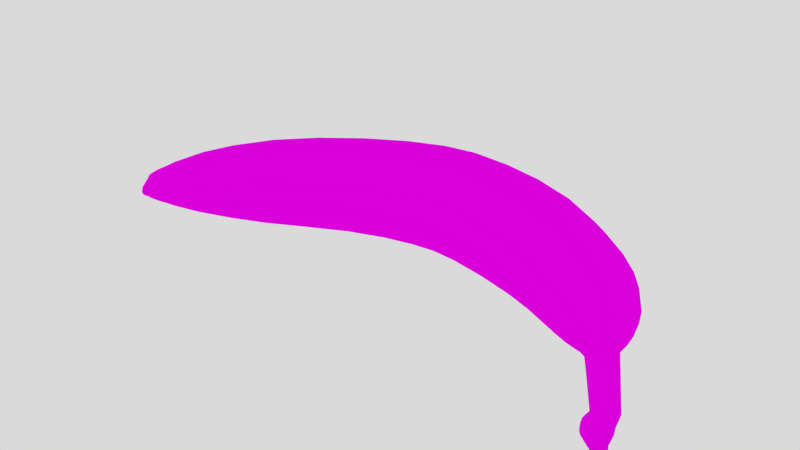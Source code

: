 # Source: Banana_MPI01.blend  (saved by Blender 2.79.0; exported with 4.5.12 LTS)
import bpy
from mathutils import Matrix  # noqa: F401  (used for matrix-valued properties, if any)

bpy.ops.wm.read_factory_settings(use_empty=True)
scene = bpy.context.scene
scene.name = 'Scene'

# ---- collections
col_collection_1 = bpy.data.collections.new('Collection 1'); scene.collection.children.link(col_collection_1)

# ---- images (referenced by path relative to the original .blend; pixels are not part of the script)
import os
ASSET_DIR = os.environ.get("B2B_ASSET_DIR", "")  # directory of the original .blend (textures are referenced by path, not embedded)
HERE = os.path.dirname(os.path.abspath(__file__))  # packed textures are extracted next to this script under _unpacked/

def load_image(name, relpath, width, height, colorspace="sRGB"):
    """Load a texture the original file referenced (path relative to the .blend, or extracted next to this script)."""
    p = next((c for c in (os.path.join(HERE, relpath), os.path.join(ASSET_DIR, relpath)) if relpath and os.path.exists(c)), "")
    if p:
        img = bpy.data.images.load(p, check_existing=True)
        img.name = name
    else:  # same state as the original file: an image datablock whose file is absent (Cycles renders it pink)
        img = bpy.data.images.new(name, width, height)
        img.source = "FILE"
        img.filepath = "//" + (relpath or name)
    img.colorspace_settings.name = colorspace
    return img
img_banana_texture = load_image('Banana_Texture', 'textures/Banana_Texture.tif', 1024, 1024, 'sRGB')

# ---- materials (node trees are filled in below, after node groups)
mat_banana = bpy.data.materials.new('Banana')
mat_banana.alpha_threshold = 0.0
mat_banana.diffuse_color = (0.9404, 0.8991, 0.1614, 1.0)
mat_banana.roughness = 0.5
mat_banana.specular_intensity = 0.02667
mat_banana.line_color = (0.0, 0.0, 0.0, 1.0)

# ---- material node trees
mat_banana.use_nodes = True; mat_banana.node_tree.nodes.clear()
_N = mat_banana.node_tree.nodes; _L = mat_banana.node_tree.links
n0 = _N.new('ShaderNodeOutputMaterial'); n0.name = 'Material Output'; n0.location = (300, 300)
n1 = _N.new('ShaderNodeBsdfDiffuse'); n1.name = 'Diffuse BSDF'; n1.location = (93, 309)
n2 = _N.new('ShaderNodeTexCoord'); n2.name = 'Texture Coordinate'; n2.location = (-291, 311)
n3 = _N.new('ShaderNodeTexImage'); n3.name = 'Image Texture'; n3.location = (-81, 376)
n3.width = 140
n3.image = img_banana_texture
_L.new(n1.outputs[0], n0.inputs[0])
_L.new(n3.outputs[0], n1.inputs[0])
_L.new(n2.outputs[2], n3.inputs[0])
n0.is_active_output = True

# ---- world
world_world = bpy.data.worlds.new('World'); scene.world = world_world
world_world.use_nodes = True; world_world.node_tree.nodes.clear()
_N = world_world.node_tree.nodes; _L = world_world.node_tree.links
n0 = _N.new('ShaderNodeOutputWorld'); n0.name = 'World Output'; n0.location = (300, 300)
n1 = _N.new('ShaderNodeBackground'); n1.name = 'Background'; n1.location = (10, 300)
n1.inputs[0].default_value = (0.7004, 0.7004, 0.7004, 1.0)
_L.new(n1.outputs[0], n0.inputs[0])
n0.is_active_output = True
world_world.color = (0.0, 0.0, 0.0)
world_world.use_sun_shadow = False
world_world.sun_shadow_jitter_overblur = 0.0
world_world.cycles.sampling_method = 'NONE'
world_world.cycles.sample_map_resolution = 256
world_world.light_settings.ao_factor = 0.68

# ---- meshes
me_banana = bpy.data.meshes.new('Banana')
me_banana.from_pydata([(0.005777, 0.01866, 0.002551), (0.006239, 0.02732, 0.008675), (0.006392, 0.02921, 0.01165), (0.006766, 0.03087, 0.0218), (0.006907, 0.02864, 0.02838), (0.006913, 0.02372, 0.0333), (0.00681, 0.01729, 0.03629), (0.006873, 0.02064, 0.03502), (0.006592, 0.01008, 0.03638), (0.006714, 0.01373, 0.03671), (0.006097, -0.002407, 0.02567), (0.005986, -0.004213, 0.02163), (0.005801, -0.006033, 0.0175), (0.005698, -0.004082, 0.01236), (0.005444, 0.00124, 0.005889), (0.005598, -0.001901, 0.009547), (0.02632, -0.0007013, 0.004826), (0.02624, -0.00384, 0.008521), (0.02618, -0.006019, 0.01136), (0.02621, -0.007977, 0.01654), (0.02675, -0.006178, 0.02068), (0.02719, -0.004387, 0.02475), (0.0295, 0.008006, 0.03542), (0.03009, 0.01164, 0.03573), (0.03061, 0.01518, 0.03528), (0.03105, 0.01852, 0.03398), (0.03142, 0.02159, 0.03224), (0.03187, 0.0265, 0.02726), (0.0318, 0.02873, 0.02065), (0.0309, 0.02711, 0.01047), (0.03042, 0.02524, 0.007488), (0.02868, 0.01664, 0.001378), (0.05253, 0.009417, 0.0002687), (0.05571, 0.01709, 0.005843), (0.05656, 0.01875, 0.008577), (0.05803, 0.02013, 0.01796), (0.05802, 0.01808, 0.02408), (0.05704, 0.01364, 0.02873), (0.05542, 0.00786, 0.03162), (0.0563, 0.01087, 0.03038), (0.05329, 0.00141, 0.03185), (0.05441, 0.004672, 0.03208), (0.04882, -0.009697, 0.02213), (0.04798, -0.01129, 0.01837), (0.04703, -0.01287, 0.01456), (0.04711, -0.01107, 0.00973), (0.0478, -0.006199, 0.003629), (0.04739, -0.009076, 0.007081), (-0.0459, 0.003333, 0.001906), (-0.04911, 0.01065, 0.007414), (-0.04991, 0.01223, 0.01006), (-0.05106, 0.01353, 0.01905), (-0.05073, 0.01156, 0.02484), (-0.04941, 0.007295, 0.02918), (-0.04851, 0.004645, 0.0307), (-0.04748, 0.001761, 0.03181), (-0.04634, -0.001297, 0.03219), (-0.04507, -0.004545, 0.03176), (-0.0402, -0.01547, 0.02185), (-0.03954, -0.01652, 0.01879), (-0.0387, -0.01799, 0.01513), (-0.03904, -0.01623, 0.0105), (-0.03959, -0.01432, 0.007995), (-0.0404, -0.01158, 0.004756), (0.06125, -0.01224, 0.003478), (0.06056, -0.01464, 0.006301), (0.0601, -0.0163, 0.00847), (0.05993, -0.01778, 0.01242), (0.06117, -0.01646, 0.01554), (0.06232, -0.01513, 0.01863), (0.06846, -0.005882, 0.02653), (0.06999, -0.003184, 0.02671), (0.07139, -0.0005479, 0.02631), (0.07258, 0.001932, 0.02529), (0.07355, 0.004165, 0.02392), (0.07473, 0.007666, 0.02009), (0.0748, 0.009319, 0.0151), (0.07316, 0.008331, 0.007484), (0.0721, 0.007008, 0.005263), (0.06784, 0.0006641, 0.0007143), (0.07644, -0.006746, 0.002341), (0.08005, -0.00155, 0.005795), (0.08089, -0.0004343, 0.007452), (0.08202, 0.0003315, 0.01299), (0.08198, -0.0008661, 0.0166), (0.08121, -0.003407, 0.01938), (0.07937, -0.00729, 0.02103), (0.08043, -0.005187, 0.02035), (0.07689, -0.01151, 0.02112), (0.07816, -0.009436, 0.02127), (0.0718, -0.01868, 0.01526), (0.07085, -0.01974, 0.01299), (0.06983, -0.02078, 0.01071), (0.06998, -0.01969, 0.00785), (0.07097, -0.01662, 0.004254), (0.07038, -0.01844, 0.006288), (0.07607, -0.0197, 0.005445), (0.07561, -0.02081, 0.006732), (0.0753, -0.02157, 0.007717), (0.07518, -0.02224, 0.009503), (0.07594, -0.02163, 0.01091), (0.07665, -0.02102, 0.01233), (0.08048, -0.01675, 0.01597), (0.08143, -0.01552, 0.01605), (0.08239, -0.01411, 0.0159), (0.08328, -0.01264, 0.01549), (0.08392, -0.01144, 0.0149), (0.08452, -0.009852, 0.01314), (0.08456, -0.009106, 0.01087), (0.0837, -0.009613, 0.007386), (0.08302, -0.01039, 0.006322), (0.0802, -0.01375, 0.004131), (0.08104, -0.01766, 0.005083), (0.08329, -0.0156, 0.006515), (0.08385, -0.01512, 0.007227), (0.08456, -0.01484, 0.009593), (0.08451, -0.01534, 0.01115), (0.08401, -0.01637, 0.01237), (0.08276, -0.01807, 0.0131), (0.08349, -0.01713, 0.01279), (0.08124, -0.01971, 0.01319), (0.082, -0.01895, 0.01322), (0.07821, -0.0223, 0.01081), (0.07764, -0.02267, 0.009857), (0.07704, -0.02302, 0.008902), (0.07713, -0.02258, 0.007657), (0.07777, -0.02137, 0.006085), (0.07739, -0.02208, 0.006974), (-0.09623, -0.03459, 0.0077), (-0.09651, -0.03369, 0.006805), (-0.09605, -0.03521, 0.008412), (-0.09593, -0.03575, 0.009783), (-0.09622, -0.03516, 0.01089), (-0.09644, -0.03487, 0.01176), (-0.09873, -0.03113, 0.01462), (-0.09815, -0.03189, 0.01455), (-0.09918, -0.0314, 0.01392), (-0.09858, -0.03207, 0.01395), (-0.09938, -0.02951, 0.01423), (-0.09915, -0.03036, 0.01451), (-0.09973, -0.02994, 0.01371), (-0.09959, -0.03071, 0.01384), (-0.09958, -0.02874, 0.01382), (-0.09987, -0.02929, 0.01335), (-0.0999, -0.02738, 0.01257), (-0.1001, -0.02801, 0.01207), (-0.09999, -0.02652, 0.01102), (-0.1002, -0.02714, 0.01082), (-0.09973, -0.02716, 0.008463), (-0.1, -0.02802, 0.008745), (-0.09947, -0.02762, 0.00769), (-0.09974, -0.0285, 0.008028), (-0.09832, -0.02936, 0.006116), (-0.09866, -0.02987, 0.006544), (-0.09858, -0.03535, 0.008853), (-0.09877, -0.03484, 0.008219), (-0.1001, -0.02858, 0.01091), (-0.1001, -0.0287, 0.009683), (-0.09991, -0.03059, 0.01227), (-0.09994, -0.03001, 0.01276), (-0.1001, -0.02974, 0.01049), (0.09076, -0.03768, 0.00158), (0.09028, -0.03807, 0.001936), (0.09167, -0.03836, 0.006914), (0.09234, -0.03794, 0.007227), (0.09343, -0.0371, 0.007463), (0.09402, -0.03688, 0.007378), (0.09476, -0.03666, 0.007109), (0.09555, -0.03644, 0.006697), (0.0961, -0.03611, 0.006285), (0.09657, -0.03541, 0.005307), (0.09661, -0.03512, 0.004045), (0.09582, -0.03543, 0.002172), (0.09516, -0.03548, 0.001742), (0.09032, -0.04031, 0.005762), (0.08964, -0.04051, 0.004547), (0.08951, -0.0401, 0.002601), (0.09005, -0.03953, 0.001593), (0.0897, -0.03979, 0.002031), (0.09015, -0.04223, 0.001275), (0.08968, -0.04251, 0.001743), (0.08937, -0.04264, 0.002271), (0.08938, -0.04266, 0.004011), (0.09075, -0.04293, 0.005089), (0.09269, -0.04542, 0.004398), (0.09328, -0.04578, 0.004262), (0.09065, -0.04548, 0.003264), (0.09031, -0.04544, 0.001777), (0.09145, -0.04524, 0.0006909), (0.09064, -0.04538, 0.001282), (-0.01844, 0.02269, 0.008693), (-0.01889, 0.02448, 0.01155), (-0.01947, 0.02603, 0.02128), (-0.01921, 0.02391, 0.02755), (-0.01839, 0.01923, 0.03225), (-0.01784, 0.0163, 0.03389), (-0.01722, 0.01312, 0.0351), (-0.01655, 0.009737, 0.0355), (-0.01581, 0.006232, 0.03512), (-0.01299, -0.00573, 0.02465), (-0.01259, -0.007284, 0.021), (-0.01213, -0.008995, 0.01704), (-0.01238, -0.007128, 0.0121), (-0.01275, -0.005047, 0.00941), (-0.01331, -0.002048, 0.005905), (-0.01661, 0.01449, 0.002777), (-0.0772, -0.00298, 0.01038), (-0.07779, -0.003097, 0.01776), (-0.07715, -0.005412, 0.02217), (-0.07568, -0.009371, 0.02512), (-0.07372, -0.01413, 0.02656), (-0.07474, -0.01168, 0.02602), (-0.07129, -0.01978, 0.02543), (-0.07255, -0.01687, 0.02639), (-0.0673, -0.02699, 0.01657), (-0.0668, -0.02756, 0.01451), (-0.06632, -0.02807, 0.01163), (-0.06711, -0.02531, 0.006793), (-0.06861, -0.02109, 0.002871), (-0.06776, -0.02342, 0.004772), (-0.07389, -0.009018, 0.002701), (-0.0766, -0.003894, 0.008049), (-0.0939, -0.01806, 0.01007), (-0.09407, -0.01857, 0.01465), (-0.09354, -0.02029, 0.01723), (-0.09253, -0.02293, 0.01882), (-0.09191, -0.02442, 0.01923), (-0.09124, -0.02598, 0.01942), (-0.09048, -0.02777, 0.01912), (-0.08965, -0.02966, 0.01829), (-0.08738, -0.03342, 0.01255), (-0.08712, -0.03373, 0.01142), (-0.08695, -0.03379, 0.009686), (-0.08763, -0.03156, 0.006295), (-0.08809, -0.03027, 0.005064), (-0.08866, -0.02878, 0.004189), (-0.09201, -0.02133, 0.004941), (-0.09358, -0.01848, 0.008573), (0.09145, -0.04282, 0.005386), (0.09199, -0.04244, 0.005392), (0.09354, -0.04512, 0.004731), (0.09396, -0.04459, 0.004845), (0.09411, -0.04529, 0.004618), (0.09564, -0.04477, 0.004219), (0.0959, -0.04488, 0.004032), (0.09445, -0.04415, 0.004581), (0.09505, -0.04378, 0.004137), (0.09254, -0.04207, 0.00511), (0.09315, -0.04174, 0.004729), (0.09421, -0.04115, 0.005022), (0.09613, -0.0432, 0.004445), (0.09596, -0.04437, 0.004056), (0.09626, -0.04437, 0.003904), (0.09735, -0.04398, 0.004235), (0.09731, -0.04745, 0.003115), (0.0986, -0.04678, 0.003441), (0.09507, -0.04817, -1.046e-05), (0.09536, -0.04803, -0.000497), (0.09592, -0.04812, 0.003356), (0.09496, -0.04835, 0.0005399), (0.09512, -0.04874, 0.002283), (0.09082, -0.04006, 0.006186), (0.09144, -0.03974, 0.006357), (0.09209, -0.03953, 0.006213), (0.09282, -0.03966, 0.005779), (0.09083, -0.04178, 0.001162), (0.09722, -0.0497, 0.001882), (0.09713, -0.0494, 0.0004992), (0.09691, -0.04962, -0.0005294), (0.09706, -0.04949, -1.528e-05), (0.09756, -0.04975, -0.0005494), (0.0977, -0.04957, -5.148e-05), (0.09748, -0.04957, -4.618e-05), (0.09736, -0.04972, -0.0005552), (0.09777, -0.04948, 0.000463), (0.09755, -0.04948, 0.0004683), (0.09786, -0.04977, 0.001834), (0.09765, -0.04978, 0.001851), (0.09859, -0.04912, 0.00193), (0.09853, -0.04885, 0.0006042), (0.09827, -0.04916, -0.00043), (0.09846, -0.04894, 8.976e-05), (0.099, -0.04893, -0.0003761), (0.09917, -0.04874, 0.0001221), (0.09924, -0.04865, 0.0006366), (0.09932, -0.04888, 0.001998), (0.1002, -0.04821, 0.002116), (0.1002, -0.04789, 0.002062), (0.1002, -0.04815, 0.0006889), (0.1003, -0.04789, 0.0006608), (0.09984, -0.0484, -0.00028), (0.1001, -0.04824, 0.0001798), (0.09989, -0.04813, -0.0002557), (0.1002, -0.04798, 0.0001677), (0.09788, -0.0488, 0.002443), (0.09848, -0.04896, 0.002235), (0.09835, -0.04886, 0.002283), (0.09936, -0.04841, 0.002532), (0.0993, -0.04813, 0.00268), (0.1002, -0.04792, 0.002617), (0.1002, -0.04764, 0.002605), (0.09644, -0.04665, -0.0007501), (0.09665, -0.04029, 0.004578), (0.09788, -0.04261, 0.004571), (0.0979, -0.04047, 0.002374), (0.09428, -0.04205, 0.0006664), (0.09452, -0.04433, -1.205e-05), (0.09723, -0.0446, -0.0003572), (0.09719, -0.04551, -0.0005491), (0.0946, -0.04012, 0.001081), (0.09687, -0.03823, 0.0045), (0.09734, -0.03849, 0.003045), (0.0936, -0.03876, 0.006609), (0.09469, -0.03876, 0.006075), (0.09587, -0.0385, 0.005433), (0.0966, -0.03796, 0.005137), (0.09901, -0.04391, 0.003039), (0.0991, -0.04598, 0.001205), (0.09947, -0.04711, 0.0009742), (0.09908, -0.04705, 0.0004133), (0.09947, -0.04726, 9.691e-05), (0.09908, -0.04714, -5.823e-05), (0.09701, -0.04782, -0.0009059), (0.09794, -0.04864, -0.0008592), (0.09779, -0.04823, -0.0008946), (0.09933, -0.04747, -0.0004516), (0.09941, -0.04734, -0.0002903), (0.09899, -0.04727, -0.000514), (0.09895, -0.0483, -0.0006985), (0.09899, -0.04792, -0.0006803), (-0.0971, -0.03514, 0.01072), (0.07635, -0.0228, 0.009089), (0.06538, -0.01965, 0.01148), (0.06682, 0.008541, 0.02626), (0.06555, -0.01835, 0.008046), (0.01833, 0.02333, 0.03298), (0.06808, 0.01252, 0.02198), (-0.002052, -0.006923, 0.01742), (-0.1002, -0.02753, 0.01076), (0.01864, 0.02826, 0.02802), (-0.08697, -0.01052, 0.01094), (-0.002228, -0.004997, 0.01234), (0.06638, 0.01321, 0.007845), (-0.09374, -0.03337, 0.006818), (-0.09411, -0.03229, 0.00587), (0.06664, -0.01473, 0.003732), (0.06599, -0.01687, 0.006171), (-0.08657, -0.01104, 0.008942), (0.08969, -0.03921, 0.002825), (0.06532, 0.01174, 0.005359), (0.06815, 0.01438, 0.01639), (0.01855, 0.03049, 0.02142), (-0.002828, 0.000259, 0.005965), (-0.002467, -0.002844, 0.009572), (-0.08451, -0.01474, 0.004057), (0.01743, 0.02697, 0.008249), (0.01781, 0.02885, 0.01123), (-0.1001, -0.02838, 0.01157), (0.08983, -0.03963, 0.00475), (0.01482, -0.004561, 0.02136), (0.07605, -0.003969, 0.0237), (0.07718, -0.001687, 0.02284), (0.07903, 0.004766, 0.01401), (0.08099, -0.01878, 0.01411), (0.08182, -0.01786, 0.01415), (0.05607, -0.01256, 0.0204), (-0.08421, -0.01918, 0.02292), (-0.08332, -0.02124, 0.02313), (-0.09344, -0.03489, 0.0111), (-0.003534, 0.008976, 0.03608), (-0.003842, 0.01259, 0.03644), (0.07764, -0.02192, 0.0113), (-0.09877, -0.03214, 0.01328), (0.06338, 0.0004456, 0.02939), (0.06193, -0.002505, 0.0292), (-0.002358, -0.003388, 0.02543), (0.06653, -0.01844, 0.0142), (0.01807, 0.02025, 0.03472), (0.01774, 0.0169, 0.036), (0.04546, 0.02532, 0.01949), (0.07898, 0.003333, 0.01833), (0.08936, -0.04116, 0.002427), (0.08959, -0.0409, 0.001868), (0.08997, -0.04063, 0.001433), (-0.05421, -0.01972, 0.006553), (-0.05507, -0.01714, 0.003748), (0.08462, -0.01298, 0.01001), (0.08384, -0.01334, 0.007263), (-0.005303, 0.02951, 0.02177), (-0.005193, 0.02787, 0.01175), (-0.03346, 0.01748, 0.008228), (-0.07794, -0.03136, 0.01241), (-0.09754, -0.02668, 0.01557), (-0.09826, -0.03516, 0.008006), (-0.09853, -0.03446, 0.007379), (-0.09813, -0.02492, 0.01417), (0.01609, 0.01832, 0.002131), (0.01439, -0.006374, 0.01722), (-0.09805, -0.03569, 0.008564), (0.06123, 0.004823, 0.0003057), (0.05378, -0.01541, 0.01348), (0.0789, -0.0103, 0.003299), (-0.07774, -0.03137, 0.01013), (0.07312, -0.02152, 0.01007), (0.05393, -0.01377, 0.009057), (-0.09621, -0.02996, 0.0163), (-0.0956, -0.03117, 0.01597), (0.09164, -0.04627, 0.00088), (0.09247, -0.04614, 0.0002787), (-0.09715, -0.0277, 0.01601), (-0.09674, -0.0288, 0.01631), (0.0424, 0.005162, 0.03405), (0.04315, 0.008688, 0.03434), (-0.0539, -0.02248, 0.01692), (-0.0823, -0.02364, 0.02269), (-0.08121, -0.02616, 0.02152), (0.08267, -0.01681, 0.01402), (0.08346, -0.01569, 0.01369), (0.08315, -0.007294, 0.0171), (-0.004138, 0.01611, 0.03602), (-0.00442, 0.01942, 0.03478), (0.08382, -0.005234, 0.01486), (0.07331, -0.008812, 0.02385), (0.07473, -0.006379, 0.02402), (-0.09836, -0.02388, 0.01216), (-0.06577, 0.005409, 0.01805), (-0.09988, -0.03084, 0.01202), (0.01735, 0.01334, 0.03645), (0.0169, 0.009698, 0.03613), (-0.03479, 0.01857, 0.02637), (0.08036, -0.01248, 0.01856), (0.07926, -0.01414, 0.01844), (0.07758, -0.02274, 0.007554), (0.07701, -0.02236, 0.01019), (-0.09368, -0.0346, 0.01208), (0.08965, -0.0442, 0.002073), (-0.09317, -0.03526, 0.009773), (-0.002192, -0.005128, 0.0215), (-0.098, -0.03602, 0.009441), (0.08244, -0.008817, 0.01786), (0.08145, -0.01067, 0.01838), (0.08328, -0.01628, 0.006472), (0.09384, -0.04612, 0.00412), (0.09085, -0.03829, 0.001488), (-0.06392, -0.0007496, 0.02723), (0.08446, -0.01605, 0.01088), (0.08398, -0.01702, 0.01205), (-0.06534, 0.003359, 0.02336), (0.03942, -0.00686, 0.02364), (-0.09863, -0.03514, 0.01093), (-0.02453, -0.01263, 0.0163), (0.03819, -0.01033, 0.0156), (0.09138, -0.04643, 0.00139), (0.0382, -0.008409, 0.0105), (-0.02483, -0.01083, 0.01153), (0.03886, -0.00859, 0.01966), (-0.0607, -0.00888, 0.0297), (-0.05938, -0.01199, 0.02911), (0.074, -0.02069, 0.01189), (0.09195, -0.04676, 0.002908), (0.09024, -0.0386, 0.001787), (0.08988, -0.03889, 0.002261), (0.08214, -0.01937, 0.0129), (0.08144, -0.02009, 0.01287), (-0.1001, -0.02853, 0.0092), (-0.02581, -0.009724, 0.02343), (-0.06297, -0.003257, 0.02855), (-0.0619, -0.005965, 0.02949), (-0.09886, -0.03015, 0.007198), (-0.09992, -0.02967, 0.01303), (0.08349, -0.01772, 0.01246), (0.08284, -0.01857, 0.01277), (0.07675, 0.002704, 0.005455), (0.08387, -0.004272, 0.01195), (-0.02524, -0.01102, 0.02011), (0.09194, -0.04516, 0.0004677), (0.04383, 0.01213, 0.03387), (0.04441, 0.01538, 0.03259), (0.07325, -0.02065, 0.007778), (0.09047, -0.03942, 0.005954), (0.08212, -0.005925, 0.006127), (-0.05455, -0.02168, 0.01961), (0.04551, 0.02315, 0.02597), (0.0736, -0.01965, 0.006522), (0.07412, -0.01819, 0.004884), (0.07863, -0.0225, 0.01076), (-0.06074, -0.003315, 0.001726), (0.08121, -0.01818, 0.005141), (0.07769, 0.003914, 0.0074), (-0.09648, -0.02683, 0.005515), (-0.05313, -0.02364, 0.01354), (0.07752, -0.02318, 0.008907), (-0.02996, 0.001728, 0.03364), (-0.03103, 0.005094, 0.03405), (-0.03074, 0.009723, 0.002528), (0.09069, -0.04394, 0.001042), (0.09002, -0.04417, 0.001573), (0.0897, -0.04405, 0.00365), (0.0385, -0.003213, 0.004072), (0.03832, -0.00628, 0.00771), (0.0838, -0.01585, 0.007141), (-0.09806, -0.02406, 0.008821), (-0.03366, 0.01411, 0.0309), (-0.06472, 0.004566, 0.009645), (0.07804, 0.0003135, 0.02167), (0.04438, 0.02377, 0.009519), (-0.09732, -0.03483, 0.0115), (-0.09347, -0.03419, 0.007729), (-0.09842, -0.03545, 0.01031), (-0.07869, -0.02829, 0.005549), (-0.0351, 0.02061, 0.02033), (-0.0793, -0.02655, 0.003925), (-0.08008, -0.02458, 0.002845), (-0.03414, 0.01916, 0.01098), (0.07781, -0.02229, 0.0069), (0.07817, -0.02163, 0.006097), (0.01435, -0.002234, 0.009227), (0.01435, 0.0009105, 0.005544), (0.04378, 0.02197, 0.006606), (0.05435, -0.01195, 0.006626), (0.05498, -0.009315, 0.003459), (0.09033, -0.04139, 0.005489), (0.08403, -0.01478, 0.0132), (0.07277, -0.003126, 0.001423), (0.08076, -0.01641, 0.004747), (-0.09679, -0.03581, 0.00971), (-0.004344, 0.01745, 0.002727), (0.09025, -0.03954, 0.001451), (-0.09688, -0.03538, 0.008539), (0.08945, -0.04145, 0.004316), (0.07483, -0.01985, 0.01372), (-0.004679, 0.02245, 0.03309), (0.08457, -0.01357, 0.0118), (0.01434, -0.004417, 0.01205), (-0.005101, 0.02731, 0.02825), (-0.09731, -0.03393, 0.00714), (-0.09705, -0.0348, 0.007926), (0.08288, -0.004939, 0.007486), (-0.07827, -0.03097, 0.01386), (0.07811, -0.02285, 0.009898), (0.04489, 0.01836, 0.03086), (0.05498, -0.01399, 0.01696), (0.09098, -0.03917, 0.006432), (0.09167, -0.03886, 0.00677), (-0.032, 0.008304, 0.03365), (-0.03288, 0.01133, 0.03248), (0.0904, -0.04209, 0.001144), (0.09157, -0.04443, 0.004687), (-0.09978, -0.03078, 0.01314), (-0.09985, -0.0301, 0.01327), (0.08449, -0.01558, 0.009389), (0.01515, -0.002758, 0.02542), (0.07646, -0.02228, 0.007674), (0.08324, -0.01391, 0.006432), (-0.08504, -0.01719, 0.02241), (0.0676, -0.01721, 0.0169), (-0.005045, 0.026, 0.008805), (0.0416, 0.01363, 0.000636), (-0.02602, -0.005979, 0.00555), (-0.02531, -0.008845, 0.008934), (-0.05362, -0.02159, 0.00889), (0.06586, 0.006052, 0.02779), (0.06471, 0.003328, 0.02894), (0.07716, -0.02084, 0.005862), (0.07674, -0.02169, 0.006889), (-0.09777, -0.02451, 0.007794), (-0.06395, 0.003218, 0.007123), (0.09336, -0.03635, 0.001005), (-0.08642, -0.01365, 0.02037), (-0.08715, -0.01133, 0.01698), (0.0975, -0.04426, 0.004162), (0.09612, -0.04511, 0.00386), (0.09241, -0.04434, 0.004973), (0.09292, -0.04392, 0.004996), (0.09087, -0.04118, 0.005841), (0.09143, -0.04082, 0.005892), (0.09464, -0.04534, 0.004487), (0.09494, -0.04474, 0.004585), (0.09535, -0.04429, 0.004359), (0.09585, -0.04397, 0.004035), (0.09539, -0.0436, 0.004086), (0.09345, -0.04353, 0.004716), (0.09407, -0.04314, 0.004327), (0.09348, -0.04157, 0.004675), (0.09201, -0.0405, 0.005648), (0.09264, -0.04043, 0.005265), (0.09524, -0.04245, 0.004648), (0.0951, -0.04074, 0.005328), (0.09324, -0.03996, 0.005524), (0.09678, -0.04355, 0.004341), (0.09687, -0.04285, 0.004846), (0.09659, -0.04432, 0.003852), (0.09786, -0.04341, 0.004644), (0.09621, -0.04794, 0.00344), (0.09795, -0.04847, 0.002582), (0.09773, -0.04725, 0.003073), (0.09919, -0.04781, 0.002841), (0.0994, -0.04631, 0.003975), (0.09561, -0.04797, -0.0006822), (0.09631, -0.04909, 9.455e-06), (0.09625, -0.04916, -0.0004559), (0.09698, -0.04878, 0.002828), (0.09634, -0.04906, 0.0005331), (0.09645, -0.04938, 0.002005), (0.09253, -0.03885, 0.006755), (0.09337, -0.03911, 0.00633), (0.09078, -0.04077, 0.001304), (0.09149, -0.04239, 0.001135), (0.09743, -0.04975, 0.001864), (0.09734, -0.04945, 0.0004813), (0.09688, -0.04945, -0.0007218), (0.09713, -0.04967, -0.0005457), (0.09727, -0.04954, -3.316e-05), (0.09735, -0.0496, -0.0007399), (0.09756, -0.04966, -0.0007222), (0.09807, -0.04944, -2.738e-05), (0.0979, -0.04964, -0.0004876), (0.09814, -0.04935, 0.0004871), (0.09819, -0.0496, 0.001792), (0.09878, -0.04898, 0.001965), (0.09859, -0.04909, 0.002081), (0.09871, -0.04872, 0.0006324), (0.09817, -0.04912, -0.0006308), (0.09846, -0.04901, -0.0004012), (0.09864, -0.04881, 0.000118), (0.09895, -0.04885, -0.0005512), (0.09975, -0.04864, 0.0001273), (0.09953, -0.0488, -0.0003164), (0.09982, -0.04855, 0.0006418), (0.09988, -0.04871, 0.002043), (0.09935, -0.04879, 0.002198), (0.1001, -0.04757, 0.001872), (0.1002, -0.04815, 0.002324), (0.1002, -0.04783, 0.002249), (0.1002, -0.04764, 0.0005534), (0.09961, -0.04841, -0.0004606), (0.09965, -0.04814, -0.0004325), (0.09982, -0.04787, -0.0002653), (0.1001, -0.04772, 9.247e-05), (0.09815, -0.04879, 0.002344), (0.09861, -0.04857, 0.002388), (0.09873, -0.04873, 0.002318), (0.09987, -0.04772, 0.002816), (0.09993, -0.04815, 0.002683), (0.09996, -0.04718, 0.002373), (0.096, -0.03899, 0.005073), (0.09744, -0.04156, 0.0044), (0.09708, -0.0402, 0.004222), (0.09817, -0.04265, 0.004359), (0.09744, -0.0392, 0.002805), (0.09849, -0.04191, 0.002356), (0.09452, -0.04073, 0.000986), (0.09419, -0.04332, 0.0002962), (0.09723, -0.04271, -2.583e-05), (0.09563, -0.0414, 0.000179), (0.09536, -0.04481, -0.0003267), (0.09552, -0.0442, -0.0003244), (0.09788, -0.04492, -5.955e-05), (0.09585, -0.0392, 0.0008828), (0.09902, -0.04498, 0.001766), (0.09929, -0.04688, 0.0009306), (0.09751, -0.04789, -0.0009023), (0.09822, -0.04834, -0.0008222), (0.09813, -0.04781, -0.0008437), (0.0991, -0.04761, -0.0005991), (-0.09871, -0.03072, 0.007054), (-0.09854, -0.03262, 0.01335), (-0.09972, -0.03111, 0.01308), (-0.1001, -0.02947, 0.009543), (0.09053, -0.03858, 0.001573), (0.09213, -0.03871, 0.006905), (0.09575, -0.03655, 0.001584), (0.0902, -0.04059, 0.001307), (0.09114, -0.04375, 0.0008664), (0.0945, -0.04579, 0.004317), (0.09295, -0.04606, 5.056e-05), (0.09808, -0.04359, 0.004536), (0.09654, -0.04472, 0.003781), (0.09292, -0.04052, 0.005158), (0.09442, -0.04293, 0.004279), (0.09615, -0.04383, 0.003993), (0.09717, -0.04326, 0.0047), (0.09614, -0.042, 0.004994), (0.094, -0.03936, 0.006009), (0.09839, -0.04838, 0.002485), (0.09975, -0.04705, 0.0029), (0.09704, -0.04862, 0.002913), (0.09626, -0.0491, -0.0005843), (0.09165, -0.04103, 0.001479), (0.09712, -0.04952, -0.0007357), (0.09785, -0.04962, -0.0006045), (0.09838, -0.04894, -0.0006011), (0.0988, -0.04894, 0.002126), (0.09991, -0.04861, 0.00227), (0.09943, -0.04876, -0.000428), (0.09964, -0.04793, -0.000397), (0.1001, -0.04748, 0.002017), (0.098, -0.04694, -0.0007429), (0.0965, -0.03874, 0.004715), (0.09779, -0.0415, 0.004083), (0.09788, -0.04285, 0.0004243), (0.09577, -0.03997, 0.0006359), (0.09556, -0.0428, -0.0001644)], [], [(0, 1, 355, 396), (1, 556, 389, 2), (604, 165, 164, 670), (1, 0, 526, 556), (2, 356, 355, 1), (351, 356, 2, 3), (159, 156, 160), (3, 2, 389, 388), (4, 3, 388, 534), (5, 4, 534, 531), (3, 4, 339, 351), (6, 7, 420, 419), (7, 377, 335, 5), (427, 9, 8, 428), (4, 5, 335, 339), (5, 531, 420, 7), (8, 9, 370, 369), (9, 427, 378, 6), (177, 460, 669, 527), (6, 419, 370, 9), (10, 375, 437, 11), (231, 230, 434, 368), (551, 428, 8, 10), (10, 8, 369, 375), (11, 437, 337, 12), (11, 359, 551, 10), (12, 397, 359, 11), (114, 500, 441, 113), (516, 15, 14, 517), (397, 12, 13, 533), (13, 12, 337, 341), (14, 15, 353, 352), (15, 516, 533, 13), (13, 341, 353, 15), (352, 526, 0, 14), (0, 396, 517, 14), (519, 47, 46, 520), (16, 17, 516, 517), (31, 557, 498, 16), (396, 31, 16, 517), (18, 533, 516, 17), (563, 564, 97, 96), (18, 17, 499, 453), (18, 453, 451, 19), (561, 39, 38, 562), (18, 19, 397, 533), (19, 451, 455, 20), (359, 397, 19, 20), (21, 551, 359, 20), (21, 20, 455, 448), (78, 77, 488, 472), (22, 23, 427, 428), (21, 448, 411, 22), (21, 22, 428, 551), (24, 378, 427, 23), (24, 25, 377, 378), (476, 477, 25, 24), (24, 23, 412, 476), (26, 335, 377, 25), (26, 25, 477, 540), (27, 26, 540, 482), (363, 364, 103, 102), (26, 27, 339, 335), (28, 27, 482, 379), (27, 28, 351, 339), (28, 379, 505, 29), (33, 518, 505, 34), (30, 355, 356, 29), (28, 29, 356, 351), (30, 29, 505, 518), (30, 518, 557, 31), (30, 31, 396, 355), (349, 399, 32, 33), (33, 32, 557, 518), (344, 129, 152, 489), (34, 342, 349, 33), (342, 34, 35, 350), (225, 554, 568, 224), (35, 34, 505, 379), (36, 35, 379, 482), (37, 36, 482, 540), (35, 36, 336, 350), (38, 39, 477, 476), (39, 561, 333, 37), (373, 41, 40, 374), (36, 37, 333, 336), (37, 540, 477, 39), (40, 41, 412, 411), (41, 373, 562, 38), (41, 38, 476, 412), (42, 448, 455, 43), (179, 383, 672, 546), (365, 374, 40, 42), (226, 225, 392, 409), (42, 40, 411, 448), (43, 455, 451, 44), (43, 541, 365, 42), (44, 400, 541, 43), (194, 531, 534, 193), (400, 44, 45, 404), (45, 44, 451, 453), (46, 47, 499, 498), (47, 519, 404, 45), (45, 453, 499, 47), (498, 557, 32, 46), (32, 399, 520, 46), (63, 385, 486, 48), (48, 486, 566, 49), (558, 63, 48, 494), (330, 506, 449, 508), (211, 209, 554, 366), (50, 513, 390, 49), (48, 49, 390, 494), (550, 171, 172, 500), (50, 49, 566, 503), (50, 503, 425, 51), (183, 521, 529, 182), (50, 51, 510, 513), (51, 425, 447, 52), (429, 510, 51, 52), (52, 447, 444, 53), (502, 429, 52, 53), (54, 55, 544, 545), (54, 545, 502, 53), (466, 467, 55, 54), (54, 53, 444, 466), (56, 493, 544, 55), (56, 57, 492, 493), (456, 457, 57, 56), (56, 55, 467, 456), (57, 457, 481, 58), (59, 474, 465, 58), (492, 57, 58, 465), (59, 58, 481, 413), (60, 59, 413, 490), (59, 60, 450, 474), (60, 490, 560, 61), (62, 63, 558, 559), (62, 559, 454, 61), (60, 61, 454, 450), (384, 385, 63, 62), (62, 61, 560, 384), (445, 446, 169, 170), (64, 65, 519, 520), (79, 523, 345, 64), (399, 79, 64, 520), (66, 404, 519, 65), (66, 65, 346, 334), (66, 334, 332, 67), (104, 103, 364, 416), (66, 67, 400, 404), (67, 332, 376, 68), (541, 400, 67, 68), (69, 365, 541, 68), (69, 68, 376, 555), (70, 71, 373, 374), (69, 555, 422, 70), (69, 70, 374, 365), (72, 562, 373, 71), (72, 73, 561, 562), (360, 361, 73, 72), (72, 71, 423, 360), (74, 333, 561, 73), (74, 73, 361, 504), (75, 74, 504, 380), (91, 458, 530, 90), (74, 75, 336, 333), (76, 75, 380, 362), (98, 97, 564, 552), (75, 76, 350, 336), (76, 362, 488, 77), (78, 349, 342, 77), (76, 77, 342, 350), (78, 472, 523, 79), (193, 534, 388, 192), (78, 79, 399, 349), (82, 81, 472, 488), (401, 80, 81, 480), (81, 80, 523, 472), (82, 537, 480, 81), (473, 537, 82, 83), (83, 82, 488, 362), (84, 83, 362, 380), (85, 84, 380, 504), (83, 84, 421, 473), (86, 87, 361, 360), (87, 439, 418, 85), (430, 89, 88, 431), (84, 85, 418, 421), (85, 504, 361, 87), (88, 89, 423, 422), (89, 430, 440, 86), (86, 360, 423, 89), (90, 555, 376, 91), (431, 88, 90, 530), (90, 88, 422, 555), (91, 376, 332, 92), (358, 479, 539, 491), (92, 403, 458, 91), (483, 95, 94, 484), (403, 92, 93, 478), (93, 92, 332, 334), (94, 95, 346, 345), (95, 483, 478, 93), (93, 334, 346, 95), (345, 523, 80, 94), (80, 401, 484, 94), (96, 97, 483, 484), (234, 233, 507, 343), (111, 524, 563, 96), (401, 111, 96, 484), (98, 478, 483, 97), (98, 552, 331, 99), (558, 494, 205, 204), (98, 99, 403, 478), (99, 331, 433, 100), (458, 403, 99, 100), (101, 530, 458, 100), (101, 100, 433, 371), (102, 103, 430, 431), (101, 371, 363, 102), (101, 102, 431, 530), (104, 440, 430, 103), (104, 105, 439, 440), (416, 417, 105, 104), (106, 418, 439, 105), (345, 346, 65, 64), (106, 105, 417, 522), (107, 106, 522, 532), (106, 107, 421, 418), (108, 107, 532, 386), (142, 138, 409, 392), (107, 108, 473, 421), (108, 386, 387, 109), (110, 480, 537, 109), (108, 109, 537, 473), (462, 121, 120, 463), (110, 109, 387, 553), (110, 553, 524, 111), (422, 423, 71, 70), (110, 111, 401, 480), (113, 553, 387, 114), (441, 487, 112, 113), (113, 112, 524, 553), (500, 114, 115, 550), (155, 394, 393), (115, 114, 387, 386), (116, 115, 386, 532), (117, 116, 532, 522), (115, 116, 445, 550), (442, 459, 260, 258), (118, 119, 417, 416), (119, 470, 446, 117), (116, 117, 446, 445), (119, 117, 522, 417), (120, 121, 364, 363), (121, 462, 471, 118), (118, 416, 364, 121), (122, 371, 433, 123), (485, 463, 120, 122), (122, 120, 363, 371), (123, 433, 331, 124), (123, 539, 485, 122), (124, 491, 539, 123), (514, 127, 126, 515), (432, 491, 124, 125), (125, 124, 331, 552), (126, 127, 564, 563), (127, 514, 432, 125), (127, 125, 552, 564), (563, 524, 112, 126), (174, 479, 358, 175), (112, 487, 515, 126), (146, 147, 145, 144), (432, 514, 461, 348), (200, 199, 465, 474), (413, 215, 216, 490), (471, 462, 166, 167), (439, 87, 86, 440), (485, 542, 163, 164, 165, 463), (169, 315, 310, 170), (461, 514, 515, 162), (181, 180, 496, 435), (149, 147, 146, 148), (188, 495, 673, 475), (153, 151, 150, 152), (665, 394, 155, 372, 667), (485, 539, 479, 542), (224, 568, 569, 223), (441, 173, 671, 567, 487), (129, 535, 665, 153, 152), (228, 227, 410, 405), (535, 129, 128, 536), (128, 129, 344, 343), (130, 128, 343, 507), (154, 155, 393, 398), (130, 528, 536, 128), (525, 528, 130, 131), (131, 130, 507, 436), (132, 131, 436, 368), (136, 667, 372), (406, 135, 133, 434), (131, 132, 330, 525), (133, 506, 330, 132), (135, 137, 666, 506, 133), (134, 135, 406, 405), (138, 139, 410, 409), (139, 141, 136, 134), (140, 141, 139, 138), (136, 141, 667), (137, 372, 666), (139, 134, 405, 410), (142, 143, 140, 138), (145, 357, 469, 143), (548, 141, 140, 549), (143, 469, 549, 140), (141, 548, 667), (144, 145, 143, 142), (147, 338, 357, 145), (142, 392, 395, 144), (144, 395, 424, 146), (573, 581, 247, 239), (338, 147, 149, 464), (150, 148, 501, 565), (148, 146, 424, 501), (150, 151, 149, 148), (149, 151, 668), (464, 149, 668), (468, 668, 151, 153), (152, 150, 565, 489), (468, 153, 665), (330, 508, 438, 525), (525, 438, 398, 528), (394, 535, 536, 393), (666, 449, 506), (665, 535, 394), (508, 449, 666, 372, 155, 154), (508, 154, 438), (438, 154, 398), (446, 470, 168, 169), (468, 665, 667, 426), (426, 668, 468), (357, 338, 156), (157, 160, 156), (160, 157, 668), (338, 464, 157, 156), (469, 357, 156, 159), (157, 464, 668), (548, 549, 159, 158), (158, 426, 667, 548), (158, 159, 160), (159, 549, 469), (158, 160, 426), (162, 161, 669), (161, 443, 669), (445, 170, 171, 550), (460, 461, 162), (460, 162, 669), (470, 119, 118, 471), (184, 547, 497, 186), (542, 543, 163), (164, 163, 670), (163, 543, 670), (536, 528, 398, 393), (432, 348, 358, 491), (167, 166, 312, 313), (166, 462, 463, 165), (169, 168, 314, 315), (312, 166, 165, 604), (377, 7, 6, 378), (168, 470, 471, 167), (314, 168, 167, 313), (567, 443, 161, 162, 515, 487), (173, 172, 671), (171, 311, 658, 671, 172), (441, 500, 172, 173), (175, 529, 521, 174), (574, 575, 262, 261), (261, 174, 521, 574), (381, 529, 175, 176), (176, 175, 358, 348), (177, 178, 461, 460), (178, 382, 381, 176), (178, 176, 348, 461), (527, 672, 383, 177), (179, 180, 382, 383), (382, 178, 177, 383), (181, 381, 382, 180), (546, 673, 495, 179), (495, 496, 180, 179), (181, 435, 497, 182), (181, 182, 529, 381), (182, 497, 547, 183), (572, 573, 239, 238), (238, 183, 547, 572), (186, 459, 442, 185, 184), (242, 185, 674), (185, 442, 674), (240, 184, 185, 242), (577, 241, 242), (452, 459, 186, 187), (203, 202, 454, 559), (187, 186, 497, 435), (188, 189, 496, 495), (189, 407, 452, 187), (189, 187, 435, 496), (475, 675, 408, 188), (407, 189, 188, 408), (408, 675, 598, 257), (408, 257, 256, 407), (452, 407, 256, 259), (452, 259, 260, 459), (442, 258, 593, 674), (191, 389, 556, 190), (191, 190, 390, 513), (191, 513, 510, 192), (191, 192, 388, 389), (192, 510, 429, 193), (193, 429, 502, 194), (195, 196, 419, 420), (195, 420, 531, 194), (544, 196, 195, 545), (195, 194, 502, 545), (197, 370, 419, 196), (197, 198, 369, 370), (492, 198, 197, 493), (197, 196, 544, 493), (198, 492, 465, 199), (498, 499, 17, 16), (200, 437, 375, 199), (375, 369, 198, 199), (201, 200, 474, 450), (200, 201, 337, 437), (201, 450, 454, 202), (203, 204, 352, 353), (203, 353, 341, 202), (201, 202, 341, 337), (558, 204, 203, 559), (411, 412, 23, 22), (205, 526, 352, 204), (494, 390, 190, 205), (213, 210, 367, 414), (205, 190, 556, 526), (206, 503, 566, 221), (207, 206, 340, 569), (503, 206, 207, 425), (208, 207, 569, 568), (209, 208, 568, 554), (207, 208, 447, 425), (366, 367, 210, 211), (208, 209, 444, 447), (466, 211, 210, 467), (211, 466, 444, 209), (414, 415, 212, 213), (456, 213, 212, 457), (213, 456, 467, 210), (212, 415, 538, 214), (481, 457, 212, 214), (215, 214, 538, 391), (216, 215, 391, 402), (215, 413, 481, 214), (217, 216, 402, 509), (490, 216, 217, 560), (511, 512, 218, 219), (219, 217, 509, 511), (384, 219, 218, 385), (219, 384, 560, 217), (220, 486, 385, 218), (218, 512, 354, 220), (221, 220, 354, 347), (221, 347, 340, 206), (486, 220, 221, 566), (237, 222, 340, 347), (222, 501, 424, 223), (222, 223, 569, 340), (223, 424, 395, 224), (224, 395, 392, 225), (226, 227, 367, 366), (226, 366, 554, 225), (409, 410, 227, 226), (228, 414, 367, 227), (228, 229, 415, 414), (405, 406, 229, 228), (229, 406, 434, 230), (231, 391, 538, 230), (538, 415, 229, 230), (232, 231, 368, 436), (231, 232, 402, 391), (232, 436, 507, 233), (234, 235, 512, 511), (234, 511, 509, 233), (232, 233, 509, 402), (343, 344, 235, 234), (235, 344, 489, 236), (354, 512, 235, 236), (236, 489, 565, 237), (132, 368, 434, 133), (237, 565, 501, 222), (236, 237, 347, 354), (677, 571, 254, 595), (255, 597, 676, 570), (571, 674, 593, 254), (247, 584, 575, 239), (677, 595, 255, 570), (238, 574, 521, 183), (577, 578, 245, 241), (240, 242, 241), (238, 239, 575, 574), (240, 572, 547, 184), (252, 244, 677), (576, 577, 242), (576, 242, 674), (240, 241, 573, 572), (576, 674, 571, 244), (243, 577, 576, 244), (263, 604, 670, 543, 262), (246, 579, 680, 580), (251, 578, 577, 243), (244, 571, 677), (679, 582, 246, 580), (248, 582, 679, 583), (578, 579, 246, 245), (245, 246, 582, 581), (678, 585, 248, 583), (581, 582, 248, 247), (247, 248, 585, 584), (678, 583, 249, 588), (679, 586, 249, 583), (682, 587, 249, 586), (588, 249, 587, 683), (679, 580, 250, 586), (680, 589, 250, 580), (681, 590, 250, 589), (586, 250, 590, 682), (591, 680, 579, 252), (578, 251, 252, 579), (591, 252, 677), (676, 592, 253, 570), (589, 253, 592, 681), (253, 591, 677, 570), (589, 680, 591, 253), (593, 686, 594, 254), (254, 594, 684, 595), (684, 596, 255, 595), (255, 596, 685, 597), (598, 687, 600, 257), (258, 601, 686, 593), (599, 256, 257, 600), (601, 258, 260, 603), (256, 599, 602, 259), (443, 567, 309), (443, 309, 651, 688, 669), (259, 602, 603, 260), (261, 542, 479, 174), (575, 584, 263, 262), (264, 585, 678, 588), (261, 262, 543, 542), (588, 683, 605, 264), (584, 585, 264, 263), (263, 264, 605, 604), (309, 567, 671, 658), (606, 527, 669, 688), (527, 606, 672), (672, 606, 265, 546), (607, 265, 606, 688), (546, 265, 607, 673), (294, 266, 608, 639), (296, 277, 276, 295), (601, 603, 266, 294), (600, 268, 269, 599), (266, 603, 602, 267), (608, 266, 267, 609), (269, 612, 609, 267), (275, 609, 612, 272), (599, 269, 267, 602), (687, 610, 268, 600), (272, 273, 270, 271), (614, 690, 616, 270), (268, 610, 689, 611), (611, 612, 269, 268), (611, 273, 272, 612), (274, 275, 272, 271), (270, 273, 613, 614), (273, 611, 689, 613), (615, 271, 270, 616), (271, 615, 617, 274), (609, 275, 277, 608), (277, 275, 274, 276), (274, 617, 618, 276), (639, 608, 277, 296), (618, 278, 620), (295, 276, 618, 620), (616, 280, 281, 615), (278, 619, 692, 620), (278, 618, 617, 279), (619, 278, 279, 621), (281, 624, 621, 279), (283, 626, 628, 284), (615, 281, 279, 617), (690, 622, 280, 616), (282, 623, 691, 625), (623, 282, 283, 624), (280, 622, 691, 623), (623, 624, 281, 280), (284, 621, 624, 283), (625, 694, 627, 282), (626, 283, 282, 627), (621, 284, 285, 619), (692, 619, 285, 630), (284, 628, 629, 285), (285, 629, 693, 630), (693, 629, 286, 632), (288, 286, 629, 628), (626, 627, 290, 291), (286, 287, 633, 632), (287, 631, 696, 633), (289, 287, 286, 288), (634, 631, 287, 289), (291, 293, 289, 288), (291, 288, 628, 626), (290, 627, 694, 635), (293, 638, 634, 289), (292, 293, 291, 290), (594, 686, 601, 294), (637, 638, 293, 292), (290, 635, 636, 292), (292, 636, 695, 637), (294, 639, 684, 594), (295, 641, 640, 296), (296, 640, 684, 639), (295, 620, 692, 641), (298, 640, 641, 297), (684, 640, 298, 596), (692, 630, 297, 641), (643, 297, 630, 693), (297, 643, 642, 298), (298, 642, 685, 596), (300, 642, 643, 299), (685, 642, 300, 644), (693, 632, 299, 643), (299, 632, 633, 300), (300, 633, 696, 644), (673, 607, 305, 652), (607, 688, 651, 305), (301, 308, 697), (598, 675, 655, 308, 301, 322), (322, 301, 697), (475, 673, 652, 306), (675, 475, 306, 655), (302, 646, 699, 647), (302, 587, 682, 646), (698, 645, 302, 647), (587, 302, 645, 683), (304, 649, 698, 647), (647, 699, 650, 304), (303, 592, 676, 648), (648, 699, 646, 303), (590, 303, 646, 682), (303, 590, 681, 592), (654, 304, 650, 700, 653, 702), (654, 701, 649, 304), (305, 654, 702, 652), (701, 654, 305, 651), (306, 656, 655), (656, 306, 652, 702), (697, 308, 657), (307, 657, 308), (307, 653, 700, 657), (656, 702, 653, 307), (651, 309, 658, 701), (649, 701, 658, 311), (310, 315, 698), (310, 698, 649, 311), (604, 605, 312), (312, 605, 683), (313, 312, 683), (683, 645, 313), (645, 314, 313), (314, 645, 698), (315, 314, 698), (316, 650, 699, 648), (676, 597, 316, 648), (685, 659, 316, 597), (659, 700, 650, 316), (685, 644, 317, 659), (696, 660, 317, 644), (697, 657, 317, 660), (659, 317, 657, 700), (696, 631, 318, 660), (319, 697, 660), (634, 320, 318, 631), (318, 319, 660), (319, 321, 697), (319, 318, 320, 321), (326, 327, 321, 320), (321, 327, 697), (613, 689, 661, 324), (661, 322, 697), (598, 322, 610, 687), (323, 614, 613, 324), (691, 622, 323, 662), (323, 324, 663, 662), (324, 661, 697, 663), (614, 323, 622, 690), (320, 634, 638, 326), (325, 637, 695, 664), (664, 697, 327), (325, 327, 326), (325, 664, 327), (691, 662, 328, 625), (328, 662, 663, 329), (329, 663, 697, 664), (329, 636, 635, 328), (695, 636, 329, 664), (625, 328, 635, 694), (160, 668, 426), (170, 310, 311, 171), (245, 581, 573, 241), (372, 137, 135, 134, 136), (251, 243, 244, 252), (308, 655, 656, 307), (689, 610, 322, 661), (326, 638, 637, 325)])
me_banana.polygons.foreach_set('use_smooth', [True] * 723)
_uv = me_banana.uv_layers.new(name='Banana')
_uv.uv.foreach_set('vector', [0.2249, 0.546, 0.2706, 0.5535, 0.266, 0.597, 0.2212, 0.5906, 0.2706, 0.5535, 0.2758, 0.5078, 0.29, 0.5099, 0.2847, 0.5557, 0.6831, 0.5748, 0.7712, 0.4337, 0.7716, 0.4248, 0.6814, 0.573, 0.2706, 0.5535, 0.2249, 0.546, 0.2299, 0.5006, 0.2758, 0.5078, 0.2847, 0.5557, 0.2799, 0.599, 0.266, 0.597, 0.2706, 0.5535, 0.3195, 0.6046, 0.2799, 0.599, 0.2847, 0.5557, 0.3251, 0.5616, 0.3832, 0.08395, 0.3746, 0.08725, 0.3742, 0.0826, 0.3251, 0.5616, 0.2847, 0.5557, 0.29, 0.5099, 0.3307, 0.5154, 0.3516, 0.5649, 0.3251, 0.5616, 0.3307, 0.5154, 0.3574, 0.5186, 0.3792, 0.5679, 0.3516, 0.5649, 0.3574, 0.5186, 0.3852, 0.5214, 0.3251, 0.5616, 0.3516, 0.5649, 0.3455, 0.6081, 0.3195, 0.6046, 0.4086, 0.5707, 0.3937, 0.5693, 0.3997, 0.5227, 0.4147, 0.5241, 0.3937, 0.5693, 0.3867, 0.6133, 0.3725, 0.6115, 0.3792, 0.5679, 0.4166, 0.6171, 0.4244, 0.5721, 0.4411, 0.5735, 0.4329, 0.6192, 0.3516, 0.5649, 0.3792, 0.5679, 0.3725, 0.6115, 0.3455, 0.6081, 0.3792, 0.5679, 0.3852, 0.5214, 0.3997, 0.5227, 0.3937, 0.5693, 0.4411, 0.5735, 0.4244, 0.5721, 0.4305, 0.5254, 0.4473, 0.5267, 0.4244, 0.5721, 0.4166, 0.6171, 0.4012, 0.6151, 0.4086, 0.5707, 0.6933, 0.6645, 0.6886, 0.6628, 0.6878, 0.6608, 0.6937, 0.663, 0.4086, 0.5707, 0.4147, 0.5241, 0.4305, 0.5254, 0.4244, 0.5721, 0.5391, 0.5839, 0.5446, 0.5348, 0.504, 0.5187, 0.5003, 0.5563, 0.4213, 0.1682, 0.4508, 0.07603, 0.4199, 0.0605, 0.397, 0.1564, 0.5287, 0.635, 0.4329, 0.6192, 0.4411, 0.5735, 0.5391, 0.5839, 0.5391, 0.5839, 0.4411, 0.5735, 0.4473, 0.5267, 0.5446, 0.5348, 0.5003, 0.5563, 0.504, 0.5187, 0.2559, 0.467, 0.2539, 0.48, 0.5003, 0.5563, 0.4922, 0.5958, 0.5287, 0.635, 0.5391, 0.5839, 0.2539, 0.48, 0.2533, 0.4942, 0.4922, 0.5958, 0.5003, 0.5563, 0.2549, 0.9147, 0.2543, 0.9183, 0.2484, 0.9197, 0.2488, 0.9161, 0.09969, 0.5791, 0.1019, 0.5286, 0.1295, 0.5315, 0.127, 0.5804, 0.2533, 0.4942, 0.2539, 0.48, 0.0814, 0.5264, 0.07922, 0.5782, 0.0814, 0.5264, 0.2539, 0.48, 0.2559, 0.467, 0.08833, 0.4786, 0.1295, 0.5315, 0.1019, 0.5286, 0.1085, 0.4816, 0.1355, 0.4854, 0.1019, 0.5286, 0.09969, 0.5791, 0.07922, 0.5782, 0.0814, 0.5264, 0.0814, 0.5264, 0.08833, 0.4786, 0.1085, 0.4816, 0.1019, 0.5286, 0.1355, 0.4854, 0.2299, 0.5006, 0.2249, 0.546, 0.1295, 0.5315, 0.2249, 0.546, 0.2212, 0.5906, 0.127, 0.5804, 0.1295, 0.5315, 0.1221, 0.8094, 0.112, 0.7689, 0.1354, 0.7619, 0.143, 0.8015, 0.1274, 0.645, 0.1008, 0.647, 0.09969, 0.5791, 0.127, 0.5804, 0.2184, 0.644, 0.2167, 0.6988, 0.1303, 0.7109, 0.1274, 0.645, 0.2212, 0.5906, 0.2184, 0.644, 0.1274, 0.645, 0.127, 0.5804, 0.08077, 0.6485, 0.07922, 0.5782, 0.09969, 0.5791, 0.1008, 0.647, 0.1944, 0.9313, 0.1871, 0.937, 0.183, 0.9285, 0.1917, 0.9212, 0.08077, 0.6485, 0.1008, 0.647, 0.105, 0.7162, 0.08583, 0.7201, 0.08077, 0.6485, 0.08583, 0.7201, 0.2553, 0.5332, 0.2538, 0.5136, 0.3424, 0.7974, 0.3541, 0.76, 0.3658, 0.7643, 0.3531, 0.8017, 0.08077, 0.6485, 0.2538, 0.5136, 0.2533, 0.4942, 0.07922, 0.5782, 0.2538, 0.5136, 0.2553, 0.5332, 0.4594, 0.7003, 0.4775, 0.6478, 0.4922, 0.5958, 0.2533, 0.4942, 0.2538, 0.5136, 0.4775, 0.6478, 0.5103, 0.7013, 0.5287, 0.635, 0.4922, 0.5958, 0.4775, 0.6478, 0.5103, 0.7013, 0.4775, 0.6478, 0.4594, 0.7003, 0.4879, 0.7684, 0.2535, 0.8097, 0.2631, 0.8092, 0.2631, 0.8303, 0.2546, 0.8314, 0.4206, 0.6733, 0.4054, 0.6695, 0.4166, 0.6171, 0.4329, 0.6192, 0.5103, 0.7013, 0.4879, 0.7684, 0.406, 0.7284, 0.4206, 0.6733, 0.5103, 0.7013, 0.4206, 0.6733, 0.4329, 0.6192, 0.5287, 0.635, 0.3909, 0.6661, 0.4012, 0.6151, 0.4166, 0.6171, 0.4054, 0.6695, 0.3909, 0.6661, 0.3772, 0.6631, 0.3867, 0.6133, 0.4012, 0.6151, 0.3787, 0.7182, 0.366, 0.7141, 0.3772, 0.6631, 0.3909, 0.6661, 0.3909, 0.6661, 0.4054, 0.6695, 0.392, 0.7229, 0.3787, 0.7182, 0.3639, 0.6604, 0.3725, 0.6115, 0.3867, 0.6133, 0.3772, 0.6631, 0.3639, 0.6604, 0.3772, 0.6631, 0.366, 0.7141, 0.3536, 0.7105, 0.3381, 0.6556, 0.3639, 0.6604, 0.3536, 0.7105, 0.3296, 0.7045, 0.3104, 0.9336, 0.3052, 0.9284, 0.3105, 0.9129, 0.316, 0.9189, 0.3639, 0.6604, 0.3381, 0.6556, 0.3455, 0.6081, 0.3725, 0.6115, 0.3131, 0.6519, 0.3381, 0.6556, 0.3296, 0.7045, 0.3062, 0.7006, 0.3381, 0.6556, 0.3131, 0.6519, 0.3195, 0.6046, 0.3455, 0.6081, 0.3131, 0.6519, 0.3062, 0.7006, 0.2702, 0.6976, 0.2749, 0.6475, 0.2547, 0.7434, 0.2576, 0.6973, 0.2702, 0.6976, 0.2664, 0.7435, 0.2616, 0.6464, 0.266, 0.597, 0.2799, 0.599, 0.2749, 0.6475, 0.3131, 0.6519, 0.2749, 0.6475, 0.2799, 0.599, 0.3195, 0.6046, 0.2616, 0.6464, 0.2749, 0.6475, 0.2702, 0.6976, 0.2576, 0.6973, 0.2616, 0.6464, 0.2576, 0.6973, 0.2167, 0.6988, 0.2184, 0.644, 0.2616, 0.6464, 0.2184, 0.644, 0.2212, 0.5906, 0.266, 0.597, 0.2533, 0.7815, 0.2177, 0.7841, 0.2164, 0.7458, 0.2547, 0.7434, 0.2547, 0.7434, 0.2164, 0.7458, 0.2167, 0.6988, 0.2576, 0.6973, 0.3335, 0.06331, 0.3437, 0.05398, 0.3528, 0.07917, 0.3473, 0.09002, 0.2664, 0.7435, 0.264, 0.7815, 0.2533, 0.7815, 0.2547, 0.7434, 0.264, 0.7815, 0.2664, 0.7435, 0.2994, 0.7461, 0.2936, 0.7839, 0.3996, 0.1237, 0.4076, 0.1576, 0.3915, 0.1617, 0.3879, 0.1277, 0.2994, 0.7461, 0.2664, 0.7435, 0.2702, 0.6976, 0.3062, 0.7006, 0.3207, 0.75, 0.2994, 0.7461, 0.3062, 0.7006, 0.3296, 0.7045, 0.3427, 0.7562, 0.3207, 0.75, 0.3296, 0.7045, 0.3536, 0.7105, 0.2994, 0.7461, 0.3207, 0.75, 0.3125, 0.7877, 0.2936, 0.7839, 0.3658, 0.7643, 0.3541, 0.76, 0.366, 0.7141, 0.3787, 0.7182, 0.3541, 0.76, 0.3424, 0.7974, 0.3321, 0.7936, 0.3427, 0.7562, 0.3644, 0.8068, 0.3781, 0.7694, 0.3911, 0.7753, 0.3764, 0.8128, 0.3207, 0.75, 0.3427, 0.7562, 0.3321, 0.7936, 0.3125, 0.7877, 0.3427, 0.7562, 0.3536, 0.7105, 0.366, 0.7141, 0.3541, 0.76, 0.3911, 0.7753, 0.3781, 0.7694, 0.392, 0.7229, 0.406, 0.7284, 0.3781, 0.7694, 0.3644, 0.8068, 0.3531, 0.8017, 0.3658, 0.7643, 0.3781, 0.7694, 0.3658, 0.7643, 0.3787, 0.7182, 0.392, 0.7229, 0.4658, 0.8203, 0.4879, 0.7684, 0.4594, 0.7003, 0.4415, 0.7405, 0.7064, 0.6669, 0.6987, 0.6658, 0.699, 0.6642, 0.7062, 0.6651, 0.443, 0.8594, 0.3764, 0.8128, 0.3911, 0.7753, 0.4658, 0.8203, 0.4056, 0.1209, 0.3996, 0.1237, 0.3904, 0.1014, 0.3943, 0.09891, 0.4658, 0.8203, 0.3911, 0.7753, 0.406, 0.7284, 0.4879, 0.7684, 0.4415, 0.7405, 0.4594, 0.7003, 0.2553, 0.5332, 0.258, 0.548, 0.4415, 0.7405, 0.4229, 0.7705, 0.443, 0.8594, 0.4658, 0.8203, 0.258, 0.548, 0.2616, 0.5592, 0.4229, 0.7705, 0.4415, 0.7405, 0.3917, 0.4638, 0.3852, 0.5214, 0.3574, 0.5186, 0.3639, 0.4613, 0.2616, 0.5592, 0.258, 0.548, 0.09435, 0.7741, 0.1063, 0.8153, 0.09435, 0.7741, 0.258, 0.548, 0.2553, 0.5332, 0.08583, 0.7201, 0.1354, 0.7619, 0.112, 0.7689, 0.105, 0.7162, 0.1303, 0.7109, 0.112, 0.7689, 0.1221, 0.8094, 0.1063, 0.8153, 0.09435, 0.7741, 0.09435, 0.7741, 0.08583, 0.7201, 0.105, 0.7162, 0.112, 0.7689, 0.1303, 0.7109, 0.2167, 0.6988, 0.2164, 0.7458, 0.1354, 0.7619, 0.2164, 0.7458, 0.2177, 0.7841, 0.143, 0.8015, 0.1354, 0.7619, 0.1815, 0.2837, 0.2099, 0.2149, 0.2777, 0.2424, 0.2598, 0.3079, 0.2598, 0.3079, 0.2777, 0.2424, 0.3141, 0.2527, 0.3009, 0.317, 0.1608, 0.3581, 0.1815, 0.2837, 0.2598, 0.3079, 0.2467, 0.3782, 0.3805, 0.1521, 0.3991, 0.05422, 0.3876, 0.05413, 0.3727, 0.142, 0.4191, 0.2009, 0.4087, 0.2031, 0.4076, 0.1576, 0.4159, 0.1547, 0.3139, 0.3194, 0.3045, 0.388, 0.2907, 0.3859, 0.3009, 0.317, 0.2598, 0.3079, 0.3009, 0.317, 0.2907, 0.3859, 0.2467, 0.3782, 0.6778, 0.4681, 0.7756, 0.4703, 0.7765, 0.4834, 0.6802, 0.479, 0.3139, 0.3194, 0.3009, 0.317, 0.3141, 0.2527, 0.3258, 0.2552, 0.3139, 0.3194, 0.3258, 0.2552, 0.3597, 0.2599, 0.3515, 0.3245, 0.6988, 0.5574, 0.6914, 0.559, 0.6976, 0.6825, 0.7042, 0.6825, 0.3139, 0.3194, 0.3515, 0.3245, 0.3443, 0.3931, 0.3045, 0.388, 0.3515, 0.3245, 0.3597, 0.2599, 0.3822, 0.261, 0.3763, 0.3264, 0.3705, 0.3956, 0.3443, 0.3931, 0.3515, 0.3245, 0.3763, 0.3264, 0.3763, 0.3264, 0.3822, 0.261, 0.4056, 0.26, 0.4021, 0.3271, 0.3977, 0.3975, 0.3705, 0.3956, 0.3763, 0.3264, 0.4021, 0.3271, 0.4155, 0.3271, 0.4293, 0.3268, 0.4264, 0.3989, 0.4119, 0.3983, 0.4155, 0.3271, 0.4119, 0.3983, 0.3977, 0.3975, 0.4021, 0.3271, 0.4178, 0.2589, 0.4302, 0.2575, 0.4293, 0.3268, 0.4155, 0.3271, 0.4155, 0.3271, 0.4021, 0.3271, 0.4056, 0.26, 0.4178, 0.2589, 0.4437, 0.3261, 0.4417, 0.3994, 0.4264, 0.3989, 0.4293, 0.3268, 0.4437, 0.3261, 0.4595, 0.3248, 0.4583, 0.3996, 0.4417, 0.3994, 0.4435, 0.2552, 0.4582, 0.2518, 0.4595, 0.3248, 0.4437, 0.3261, 0.4437, 0.3261, 0.4293, 0.3268, 0.4302, 0.2575, 0.4435, 0.2552, 0.4595, 0.3248, 0.4582, 0.2518, 0.5332, 0.2305, 0.5448, 0.3132, 0.4999, 0.3488, 0.505, 0.4133, 0.5496, 0.3974, 0.5448, 0.3132, 0.4583, 0.3996, 0.4595, 0.3248, 0.5448, 0.3132, 0.5496, 0.3974, 0.4999, 0.3488, 0.5448, 0.3132, 0.5332, 0.2305, 0.4894, 0.2856, 0.2717, 0.4105, 0.4999, 0.3488, 0.4894, 0.2856, 0.2809, 0.3909, 0.4999, 0.3488, 0.2717, 0.4105, 0.2647, 0.4312, 0.505, 0.4133, 0.2717, 0.4105, 0.2809, 0.3909, 0.1782, 0.1992, 0.1445, 0.2698, 0.1605, 0.2759, 0.1815, 0.2837, 0.1608, 0.3581, 0.1373, 0.3515, 0.1605, 0.2759, 0.1373, 0.3515, 0.1196, 0.3464, 0.1445, 0.2698, 0.2717, 0.4105, 0.1445, 0.2698, 0.1196, 0.3464, 0.2647, 0.4312, 0.1921, 0.2064, 0.2099, 0.2149, 0.1815, 0.2837, 0.1605, 0.2759, 0.1605, 0.2759, 0.1445, 0.2698, 0.1782, 0.1992, 0.1921, 0.2064, 0.6783, 0.461, 0.6801, 0.4539, 0.7765, 0.453, 0.7757, 0.4618, 0.1532, 0.8356, 0.1351, 0.8445, 0.1221, 0.8094, 0.143, 0.8015, 0.2209, 0.8142, 0.225, 0.8386, 0.165, 0.8645, 0.1532, 0.8356, 0.2177, 0.7841, 0.2209, 0.8142, 0.1532, 0.8356, 0.143, 0.8015, 0.1215, 0.8511, 0.1063, 0.8153, 0.1221, 0.8094, 0.1351, 0.8445, 0.1215, 0.8511, 0.1351, 0.8445, 0.1497, 0.8741, 0.1381, 0.8812, 0.1215, 0.8511, 0.1381, 0.8812, 0.2712, 0.5771, 0.2662, 0.5689, 0.3048, 0.9066, 0.3105, 0.9129, 0.3052, 0.9284, 0.2997, 0.9228, 0.1215, 0.8511, 0.2662, 0.5689, 0.2616, 0.5592, 0.1063, 0.8153, 0.2662, 0.5689, 0.2712, 0.5771, 0.3814, 0.8128, 0.4022, 0.7945, 0.4229, 0.7705, 0.2616, 0.5592, 0.2662, 0.5689, 0.4022, 0.7945, 0.418, 0.8907, 0.443, 0.8594, 0.4229, 0.7705, 0.4022, 0.7945, 0.418, 0.8907, 0.4022, 0.7945, 0.3814, 0.8128, 0.3929, 0.9148, 0.3619, 0.8413, 0.3513, 0.8347, 0.3644, 0.8068, 0.3764, 0.8128, 0.418, 0.8907, 0.3929, 0.9148, 0.3481, 0.8635, 0.3619, 0.8413, 0.418, 0.8907, 0.3619, 0.8413, 0.3764, 0.8128, 0.443, 0.8594, 0.3413, 0.8291, 0.3531, 0.8017, 0.3644, 0.8068, 0.3513, 0.8347, 0.3413, 0.8291, 0.3319, 0.8245, 0.3424, 0.7974, 0.3531, 0.8017, 0.3306, 0.85, 0.3225, 0.8448, 0.3319, 0.8245, 0.3413, 0.8291, 0.3413, 0.8291, 0.3513, 0.8347, 0.3391, 0.8563, 0.3306, 0.85, 0.3229, 0.8205, 0.3321, 0.7936, 0.3424, 0.7974, 0.3319, 0.8245, 0.3229, 0.8205, 0.3319, 0.8245, 0.3225, 0.8448, 0.3149, 0.8404, 0.306, 0.8144, 0.3229, 0.8205, 0.3149, 0.8404, 0.3006, 0.8341, 0.3626, 0.8253, 0.3476, 0.8343, 0.3516, 0.9451, 0.3701, 0.932, 0.3229, 0.8205, 0.306, 0.8144, 0.3125, 0.7877, 0.3321, 0.7936, 0.2893, 0.8108, 0.306, 0.8144, 0.3006, 0.8341, 0.286, 0.8307, 0.1765, 0.9337, 0.183, 0.9285, 0.1871, 0.937, 0.1818, 0.9411, 0.306, 0.8144, 0.2893, 0.8108, 0.2936, 0.7839, 0.3125, 0.7877, 0.2893, 0.8108, 0.286, 0.8307, 0.2631, 0.8303, 0.2631, 0.8092, 0.2535, 0.8097, 0.2533, 0.7815, 0.264, 0.7815, 0.2631, 0.8092, 0.2893, 0.8108, 0.2631, 0.8092, 0.264, 0.7815, 0.2936, 0.7839, 0.2535, 0.8097, 0.2546, 0.8314, 0.225, 0.8386, 0.2209, 0.8142, 0.3639, 0.4613, 0.3574, 0.5186, 0.3307, 0.5154, 0.3372, 0.4584, 0.2535, 0.8097, 0.2209, 0.8142, 0.2177, 0.7841, 0.2533, 0.7815, 0.2631, 0.8488, 0.2555, 0.8507, 0.2546, 0.8314, 0.2631, 0.8303, 0.2312, 0.8801, 0.2289, 0.86, 0.2555, 0.8507, 0.2551, 0.87, 0.2555, 0.8507, 0.2289, 0.86, 0.225, 0.8386, 0.2546, 0.8314, 0.2631, 0.8488, 0.2621, 0.8679, 0.2551, 0.87, 0.2555, 0.8507, 0.2794, 0.8671, 0.2621, 0.8679, 0.2631, 0.8488, 0.2829, 0.8485, 0.2829, 0.8485, 0.2631, 0.8488, 0.2631, 0.8303, 0.286, 0.8307, 0.2954, 0.8515, 0.2829, 0.8485, 0.286, 0.8307, 0.3006, 0.8341, 0.3074, 0.8577, 0.2954, 0.8515, 0.3006, 0.8341, 0.3149, 0.8404, 0.2829, 0.8485, 0.2954, 0.8515, 0.2902, 0.8699, 0.2794, 0.8671, 0.3207, 0.8684, 0.3138, 0.8625, 0.3225, 0.8448, 0.3306, 0.85, 0.3138, 0.8625, 0.306, 0.8806, 0.3004, 0.8757, 0.3074, 0.8577, 0.3181, 0.8936, 0.3278, 0.8752, 0.3352, 0.8824, 0.3243, 0.9005, 0.2954, 0.8515, 0.3074, 0.8577, 0.3004, 0.8757, 0.2902, 0.8699, 0.3074, 0.8577, 0.3149, 0.8404, 0.3225, 0.8448, 0.3138, 0.8625, 0.3352, 0.8824, 0.3278, 0.8752, 0.3391, 0.8563, 0.3481, 0.8635, 0.3278, 0.8752, 0.3181, 0.8936, 0.312, 0.8868, 0.3207, 0.8684, 0.3207, 0.8684, 0.3306, 0.85, 0.3391, 0.8563, 0.3278, 0.8752, 0.3701, 0.932, 0.3929, 0.9148, 0.3814, 0.8128, 0.3626, 0.8253, 0.3243, 0.9005, 0.3352, 0.8824, 0.3701, 0.932, 0.3516, 0.9451, 0.3701, 0.932, 0.3352, 0.8824, 0.3481, 0.8635, 0.3929, 0.9148, 0.3626, 0.8253, 0.3814, 0.8128, 0.2712, 0.5771, 0.276, 0.5833, 0.7753, 0.5456, 0.7755, 0.4091, 0.6916, 0.4079, 0.6904, 0.5374, 0.276, 0.5833, 0.2801, 0.5877, 0.3476, 0.8343, 0.3626, 0.8253, 0.1756, 0.9154, 0.1639, 0.8975, 0.1768, 0.8879, 0.1863, 0.9066, 0.2801, 0.5877, 0.276, 0.5833, 0.1543, 0.9046, 0.1677, 0.9218, 0.1543, 0.9046, 0.276, 0.5833, 0.2712, 0.5771, 0.1381, 0.8812, 0.1768, 0.8879, 0.1639, 0.8975, 0.1497, 0.8741, 0.165, 0.8645, 0.1639, 0.8975, 0.1756, 0.9154, 0.1677, 0.9218, 0.1543, 0.9046, 0.1543, 0.9046, 0.1381, 0.8812, 0.1497, 0.8741, 0.1639, 0.8975, 0.165, 0.8645, 0.225, 0.8386, 0.2289, 0.86, 0.1768, 0.8879, 0.2289, 0.86, 0.2312, 0.8801, 0.1863, 0.9066, 0.1768, 0.8879, 0.1917, 0.9212, 0.183, 0.9285, 0.1756, 0.9154, 0.1863, 0.9066, 0.3092, 0.07788, 0.3042, 0.06907, 0.33, 0.04685, 0.332, 0.05459, 0.2305, 0.8996, 0.2289, 0.9148, 0.1944, 0.9313, 0.1917, 0.9212, 0.2312, 0.8801, 0.2305, 0.8996, 0.1917, 0.9212, 0.1863, 0.9066, 0.1765, 0.9337, 0.1677, 0.9218, 0.1756, 0.9154, 0.183, 0.9285, 0.1765, 0.9337, 0.1818, 0.9411, 0.2847, 0.5923, 0.2829, 0.5906, 0.1608, 0.3581, 0.2467, 0.3782, 0.237, 0.444, 0.1457, 0.427, 0.1765, 0.9337, 0.2829, 0.5906, 0.2801, 0.5877, 0.1677, 0.9218, 0.2829, 0.5906, 0.2847, 0.5923, 0.3316, 0.8472, 0.3376, 0.8418, 0.3476, 0.8343, 0.2801, 0.5877, 0.2829, 0.5906, 0.3376, 0.8418, 0.3391, 0.9566, 0.3516, 0.9451, 0.3476, 0.8343, 0.3376, 0.8418, 0.3391, 0.9566, 0.3376, 0.8418, 0.3316, 0.8472, 0.3316, 0.965, 0.316, 0.9189, 0.3105, 0.9129, 0.3181, 0.8936, 0.3243, 0.9005, 0.3391, 0.9566, 0.3316, 0.965, 0.3104, 0.9336, 0.316, 0.9189, 0.3391, 0.9566, 0.316, 0.9189, 0.3243, 0.9005, 0.3516, 0.9451, 0.3048, 0.9066, 0.312, 0.8868, 0.3181, 0.8936, 0.3105, 0.9129, 0.3048, 0.9066, 0.2992, 0.9006, 0.306, 0.8806, 0.312, 0.8868, 0.2997, 0.9228, 0.2942, 0.9173, 0.2992, 0.9006, 0.3048, 0.9066, 0.294, 0.896, 0.3004, 0.8757, 0.306, 0.8806, 0.2992, 0.9006, 0.165, 0.8645, 0.1497, 0.8741, 0.1351, 0.8445, 0.1532, 0.8356, 0.294, 0.896, 0.2992, 0.9006, 0.2942, 0.9173, 0.2892, 0.9132, 0.2847, 0.8908, 0.294, 0.896, 0.2892, 0.9132, 0.2804, 0.9083, 0.294, 0.896, 0.2847, 0.8908, 0.2902, 0.8699, 0.3004, 0.8757, 0.275, 0.8882, 0.2847, 0.8908, 0.2804, 0.9083, 0.2712, 0.9059, 0.3857, 0.08997, 0.3884, 0.0878, 0.3943, 0.09891, 0.3904, 0.1014, 0.2847, 0.8908, 0.275, 0.8882, 0.2794, 0.8671, 0.2902, 0.8699, 0.275, 0.8882, 0.2712, 0.9059, 0.2564, 0.9061, 0.2593, 0.8888, 0.2528, 0.8907, 0.2551, 0.87, 0.2621, 0.8679, 0.2593, 0.8888, 0.275, 0.8882, 0.2593, 0.8888, 0.2621, 0.8679, 0.2794, 0.8671, 0.3008, 0.9389, 0.3024, 0.936, 0.3074, 0.9408, 0.3057, 0.9436, 0.2528, 0.8907, 0.2593, 0.8888, 0.2564, 0.9061, 0.2501, 0.9077, 0.2528, 0.8907, 0.2501, 0.9077, 0.2289, 0.9148, 0.2305, 0.8996, 0.3481, 0.8635, 0.3391, 0.8563, 0.3513, 0.8347, 0.3619, 0.8413, 0.2528, 0.8907, 0.2305, 0.8996, 0.2312, 0.8801, 0.2551, 0.87, 0.2488, 0.9161, 0.2501, 0.9077, 0.2564, 0.9061, 0.2549, 0.9147, 0.2484, 0.9197, 0.2286, 0.9256, 0.2284, 0.9224, 0.2488, 0.9161, 0.2488, 0.9161, 0.2284, 0.9224, 0.2289, 0.9148, 0.2501, 0.9077, 0.2543, 0.9183, 0.2549, 0.9147, 0.2693, 0.9148, 0.2685, 0.9184, 0.3665, 0.04876, 0.3588, 0.05153, 0.3601, 0.04557, 0.2693, 0.9148, 0.2549, 0.9147, 0.2564, 0.9061, 0.2712, 0.9059, 0.2782, 0.9171, 0.2693, 0.9148, 0.2712, 0.9059, 0.2804, 0.9083, 0.2868, 0.9217, 0.2782, 0.9171, 0.2804, 0.9083, 0.2892, 0.9132, 0.2693, 0.9148, 0.2782, 0.9171, 0.2772, 0.9208, 0.2685, 0.9184, 0.7198, 0.5631, 0.7304, 0.679, 0.7495, 0.6738, 0.7331, 0.5683, 0.2971, 0.9308, 0.2916, 0.9256, 0.2942, 0.9173, 0.2997, 0.9228, 0.2916, 0.9256, 0.2905, 0.929, 0.2857, 0.9252, 0.2868, 0.9217, 0.2782, 0.9171, 0.2868, 0.9217, 0.2857, 0.9252, 0.2772, 0.9208, 0.2916, 0.9256, 0.2868, 0.9217, 0.2892, 0.9132, 0.2942, 0.9173, 0.3074, 0.9408, 0.3024, 0.936, 0.3052, 0.9284, 0.3104, 0.9336, 0.3024, 0.936, 0.3008, 0.9389, 0.2957, 0.9339, 0.2971, 0.9308, 0.2971, 0.9308, 0.2997, 0.9228, 0.3052, 0.9284, 0.3024, 0.936, 0.3272, 0.9689, 0.3316, 0.965, 0.3316, 0.8472, 0.3282, 0.8497, 0.3246, 0.9702, 0.3057, 0.9436, 0.3074, 0.9408, 0.3272, 0.9689, 0.3272, 0.9689, 0.3074, 0.9408, 0.3104, 0.9336, 0.3316, 0.965, 0.3282, 0.8497, 0.3316, 0.8472, 0.2847, 0.5923, 0.2857, 0.5932, 0.3282, 0.8497, 0.326, 0.8505, 0.3246, 0.9702, 0.3272, 0.9689, 0.2857, 0.5932, 0.2863, 0.5937, 0.326, 0.8505, 0.3282, 0.8497, 0.192, 0.9433, 0.1898, 0.9414, 0.1962, 0.9365, 0.1978, 0.939, 0.1876, 0.9467, 0.2863, 0.5937, 0.2857, 0.5932, 0.1851, 0.945, 0.1851, 0.945, 0.2857, 0.5932, 0.2847, 0.5923, 0.1818, 0.9411, 0.1962, 0.9365, 0.1898, 0.9414, 0.1871, 0.937, 0.1944, 0.9313, 0.1898, 0.9414, 0.192, 0.9433, 0.1876, 0.9467, 0.1851, 0.945, 0.1898, 0.9414, 0.1851, 0.945, 0.1818, 0.9411, 0.1871, 0.937, 0.1944, 0.9313, 0.2289, 0.9148, 0.2284, 0.9224, 0.1962, 0.9365, 0.6866, 0.5611, 0.6834, 0.5635, 0.6878, 0.6819, 0.6923, 0.6822, 0.2284, 0.9224, 0.2286, 0.9256, 0.1978, 0.939, 0.1962, 0.9365, 0.373, 0.09475, 0.3729, 0.09233, 0.3782, 0.09044, 0.3793, 0.09329, 0.6905, 0.5308, 0.6903, 0.527, 0.7775, 0.5299, 0.7776, 0.5339, 0.5059, 0.471, 0.5488, 0.4726, 0.5496, 0.3974, 0.505, 0.4133, 0.4894, 0.2856, 0.4728, 0.2322, 0.2926, 0.3751, 0.2809, 0.3909, 0.6839, 0.4446, 0.6857, 0.4397, 0.7718, 0.438, 0.7735, 0.4428, 0.306, 0.8806, 0.3138, 0.8625, 0.3207, 0.8684, 0.312, 0.8868, 0.6908, 0.4129, 0.7755, 0.4139, 0.772, 0.42, 0.7716, 0.4248, 0.7712, 0.4337, 0.6869, 0.4349, 0.7765, 0.453, 0.6857, 0.5987, 0.6894, 0.6009, 0.7757, 0.4618, 0.7775, 0.5299, 0.6903, 0.527, 0.6899, 0.522, 0.7735, 0.525, 0.7061, 0.6736, 0.7065, 0.6705, 0.7144, 0.6713, 0.7136, 0.6742, 0.3659, 0.08723, 0.3729, 0.09233, 0.373, 0.09475, 0.364, 0.0902, 0.7226, 0.666, 0.7151, 0.6669, 0.7152, 0.664, 0.7236, 0.6634, 0.3553, 0.07705, 0.3631, 0.0848, 0.361, 0.08793, 0.3528, 0.07917, 0.3579, 0.07323, 0.3588, 0.05153, 0.3665, 0.04876, 0.3905, 0.07495, 0.3859, 0.0803, 0.6908, 0.4129, 0.6916, 0.4079, 0.7755, 0.4091, 0.7755, 0.4139, 0.3879, 0.1277, 0.3915, 0.1617, 0.3761, 0.1629, 0.3764, 0.1288, 0.6818, 0.4833, 0.7756, 0.4884, 0.7825, 0.4863, 0.7749, 0.5037, 0.6863, 0.4981, 0.3437, 0.05398, 0.3489, 0.05235, 0.3579, 0.07323, 0.3553, 0.07705, 0.3528, 0.07917, 0.4183, 0.1126, 0.4115, 0.1175, 0.3982, 0.09603, 0.4023, 0.09227, 0.3489, 0.05235, 0.3437, 0.05398, 0.3435, 0.04535, 0.3492, 0.0442, 0.3435, 0.04535, 0.3437, 0.05398, 0.3335, 0.06331, 0.332, 0.05459, 0.3431, 0.0383, 0.3435, 0.04535, 0.332, 0.05459, 0.33, 0.04685, 0.3601, 0.1227, 0.3665, 0.04876, 0.3601, 0.04557, 0.3618, 0.03969, 0.3431, 0.0383, 0.3494, 0.03762, 0.3492, 0.0442, 0.3435, 0.04535, 0.3307, 0.3483, 0.3494, 0.03762, 0.3431, 0.0383, 0.3287, 0.3483, 0.3287, 0.3483, 0.3431, 0.0383, 0.33, 0.04685, 0.3245, 0.35, 0.3852, 0.1522, 0.3287, 0.3483, 0.3245, 0.35, 0.397, 0.1564, 0.3905, 0.0798, 0.3859, 0.0803, 0.3905, 0.07495, 0.4067, 0.08743, 0.3966, 0.07859, 0.4049, 0.05485, 0.4199, 0.0605, 0.3287, 0.3483, 0.3852, 0.1522, 0.3805, 0.1521, 0.3307, 0.3483, 0.4049, 0.05485, 0.3991, 0.05422, 0.3805, 0.1521, 0.3852, 0.1522, 0.3966, 0.07859, 0.3936, 0.07634, 0.3927, 0.07257, 0.3991, 0.05422, 0.4049, 0.05485, 0.3936, 0.08219, 0.3966, 0.07859, 0.4067, 0.08743, 0.4023, 0.09227, 0.3884, 0.0878, 0.3909, 0.08517, 0.3982, 0.09603, 0.3943, 0.09891, 0.3909, 0.08517, 0.3884, 0.08269, 0.3905, 0.0798, 0.3936, 0.08219, 0.3868, 0.08531, 0.3884, 0.08269, 0.3909, 0.08517, 0.3884, 0.0878, 0.3905, 0.0798, 0.3884, 0.08269, 0.3859, 0.0803, 0.3936, 0.07634, 0.3905, 0.07495, 0.3927, 0.07257, 0.3909, 0.08517, 0.3936, 0.08219, 0.4023, 0.09227, 0.3982, 0.09603, 0.3857, 0.08997, 0.3845, 0.08723, 0.3868, 0.08531, 0.3884, 0.0878, 0.3782, 0.09044, 0.3768, 0.08864, 0.3838, 0.08548, 0.3845, 0.08723, 0.3857, 0.08156, 0.3884, 0.08269, 0.3868, 0.08531, 0.3852, 0.08419, 0.3845, 0.08723, 0.3838, 0.08548, 0.3852, 0.08419, 0.3868, 0.08531, 0.3884, 0.08269, 0.3857, 0.08156, 0.3859, 0.0803, 0.3793, 0.09329, 0.3782, 0.09044, 0.3845, 0.08723, 0.3857, 0.08997, 0.3729, 0.09233, 0.373, 0.09089, 0.3768, 0.08864, 0.3782, 0.09044, 0.3857, 0.08997, 0.3904, 0.1014, 0.3822, 0.1048, 0.3793, 0.09329, 0.3793, 0.09329, 0.3822, 0.1048, 0.374, 0.1057, 0.373, 0.09475, 0.7075, 0.5646, 0.7071, 0.5682, 0.6993, 0.5677, 0.6993, 0.5642, 0.373, 0.09089, 0.3729, 0.09233, 0.3659, 0.08723, 0.3681, 0.08577, 0.361, 0.08793, 0.364, 0.0902, 0.362, 0.1021, 0.3581, 0.09988, 0.364, 0.0902, 0.373, 0.09475, 0.374, 0.1057, 0.362, 0.1021, 0.361, 0.08793, 0.3631, 0.0848, 0.3659, 0.08723, 0.364, 0.0902, 0.3659, 0.08723, 0.3631, 0.0848, 0.3703, 0.08263, 0.3681, 0.08577, 0.3659, 0.08723, 0.3703, 0.08263, 0.3586, 0.07638, 0.3703, 0.08263, 0.3631, 0.0848, 0.3553, 0.07705, 0.3528, 0.07917, 0.361, 0.08793, 0.3581, 0.09988, 0.3473, 0.09002, 0.3586, 0.07638, 0.3553, 0.07705, 0.3579, 0.07323, 0.3805, 0.1521, 0.3727, 0.142, 0.3391, 0.3019, 0.3307, 0.3483, 0.3307, 0.3483, 0.3391, 0.3019, 0.3616, 0.04003, 0.3494, 0.03762, 0.3588, 0.05153, 0.3489, 0.05235, 0.3492, 0.0442, 0.3601, 0.04557, 0.3927, 0.07257, 0.3876, 0.05413, 0.3991, 0.05422, 0.3579, 0.07323, 0.3489, 0.05235, 0.3588, 0.05153, 0.3727, 0.142, 0.3876, 0.05413, 0.3927, 0.07257, 0.3905, 0.07495, 0.3665, 0.04876, 0.3601, 0.1227, 0.3727, 0.142, 0.3601, 0.1227, 0.3391, 0.3019, 0.3391, 0.3019, 0.3601, 0.1227, 0.3618, 0.03969, 0.6801, 0.4539, 0.6819, 0.4496, 0.7756, 0.4481, 0.7765, 0.453, 0.3586, 0.07638, 0.3579, 0.07323, 0.3859, 0.0803, 0.3814, 0.08013, 0.3814, 0.08013, 0.3703, 0.08263, 0.3586, 0.07638, 0.3768, 0.08864, 0.373, 0.09089, 0.3746, 0.08725, 0.3701, 0.08559, 0.3742, 0.0826, 0.3746, 0.08725, 0.3742, 0.0826, 0.3701, 0.08559, 0.3703, 0.08263, 0.373, 0.09089, 0.3681, 0.08577, 0.3701, 0.08559, 0.3746, 0.08725, 0.3838, 0.08548, 0.3768, 0.08864, 0.3746, 0.08725, 0.3832, 0.08395, 0.3701, 0.08559, 0.3681, 0.08577, 0.3703, 0.08263, 0.3857, 0.08156, 0.3852, 0.08419, 0.3832, 0.08395, 0.382, 0.08133, 0.382, 0.08133, 0.3814, 0.08013, 0.3859, 0.0803, 0.3857, 0.08156, 0.382, 0.08133, 0.3832, 0.08395, 0.3742, 0.0826, 0.3832, 0.08395, 0.3852, 0.08419, 0.3838, 0.08548, 0.382, 0.08133, 0.3742, 0.0826, 0.3814, 0.08013, 0.7735, 0.525, 0.7731, 0.5205, 0.7769, 0.5237, 0.7731, 0.5205, 0.7766, 0.5215, 0.7769, 0.5237, 0.6783, 0.461, 0.7757, 0.4618, 0.7756, 0.4703, 0.6778, 0.4681, 0.7771, 0.5259, 0.7775, 0.5299, 0.7735, 0.525, 0.7771, 0.5259, 0.7735, 0.525, 0.7769, 0.5237, 0.2905, 0.929, 0.2916, 0.9256, 0.2971, 0.9308, 0.2957, 0.9339, 0.7139, 0.5597, 0.7071, 0.5573, 0.7122, 0.682, 0.7212, 0.6807, 0.7755, 0.4139, 0.7754, 0.4189, 0.772, 0.42, 0.7716, 0.4248, 0.772, 0.42, 0.7752, 0.4214, 0.772, 0.42, 0.7754, 0.4189, 0.7752, 0.4214, 0.3492, 0.0442, 0.3494, 0.03762, 0.3616, 0.04003, 0.3601, 0.04557, 0.6905, 0.5308, 0.7776, 0.5339, 0.7753, 0.5456, 0.6904, 0.5374, 0.7735, 0.4428, 0.7718, 0.438, 0.6842, 0.5802, 0.6863, 0.5862, 0.7718, 0.438, 0.6857, 0.4397, 0.6869, 0.4349, 0.7712, 0.4337, 0.7765, 0.453, 0.7756, 0.4481, 0.6872, 0.5936, 0.6857, 0.5987, 0.6842, 0.5802, 0.7718, 0.438, 0.7712, 0.4337, 0.6831, 0.5748, 0.3867, 0.6133, 0.3937, 0.5693, 0.4086, 0.5707, 0.4012, 0.6151, 0.7756, 0.4481, 0.6819, 0.4496, 0.6839, 0.4446, 0.7735, 0.4428, 0.6872, 0.5936, 0.7756, 0.4481, 0.7735, 0.4428, 0.6863, 0.5862, 0.7749, 0.5037, 0.7766, 0.5215, 0.7731, 0.5205, 0.7735, 0.525, 0.6899, 0.522, 0.6863, 0.4981, 0.7756, 0.4884, 0.7765, 0.4834, 0.7825, 0.4863, 0.7756, 0.4703, 0.695, 0.6081, 0.7028, 0.6251, 0.7825, 0.4863, 0.7765, 0.4834, 0.6818, 0.4833, 0.6802, 0.479, 0.7765, 0.4834, 0.7756, 0.4884, 0.6923, 0.6822, 0.6976, 0.6825, 0.6914, 0.559, 0.6866, 0.5611, 0.6915, 0.5624, 0.6911, 0.5656, 0.6858, 0.5681, 0.6863, 0.5646, 0.6863, 0.5646, 0.6866, 0.5611, 0.6914, 0.559, 0.6915, 0.5624, 0.6991, 0.6725, 0.6976, 0.6825, 0.6923, 0.6822, 0.6938, 0.6715, 0.6938, 0.6715, 0.6923, 0.6822, 0.6878, 0.6819, 0.6895, 0.6707, 0.6933, 0.6645, 0.6935, 0.6679, 0.6893, 0.6668, 0.6886, 0.6628, 0.6935, 0.6679, 0.6989, 0.6692, 0.6991, 0.6725, 0.6938, 0.6715, 0.6935, 0.6679, 0.6938, 0.6715, 0.6895, 0.6707, 0.6893, 0.6668, 0.6937, 0.663, 0.699, 0.6642, 0.6987, 0.6658, 0.6933, 0.6645, 0.7064, 0.6669, 0.7065, 0.6705, 0.6989, 0.6692, 0.6987, 0.6658, 0.6989, 0.6692, 0.6935, 0.6679, 0.6933, 0.6645, 0.6987, 0.6658, 0.7061, 0.6736, 0.6991, 0.6725, 0.6989, 0.6692, 0.7065, 0.6705, 0.7062, 0.6651, 0.7152, 0.664, 0.7151, 0.6669, 0.7064, 0.6669, 0.7151, 0.6669, 0.7144, 0.6713, 0.7065, 0.6705, 0.7064, 0.6669, 0.7061, 0.6736, 0.7136, 0.6742, 0.7122, 0.682, 0.7042, 0.6825, 0.7061, 0.6736, 0.7042, 0.6825, 0.6976, 0.6825, 0.6991, 0.6725, 0.7042, 0.6825, 0.7122, 0.682, 0.7071, 0.5573, 0.6988, 0.5574, 0.7082, 0.5615, 0.7075, 0.5646, 0.6993, 0.5642, 0.6997, 0.5611, 0.6997, 0.5611, 0.6988, 0.5574, 0.7071, 0.5573, 0.7082, 0.5615, 0.7212, 0.6807, 0.7304, 0.679, 0.7198, 0.5631, 0.7169, 0.5614, 0.7139, 0.5597, 0.7163, 0.5662, 0.7169, 0.5614, 0.7195, 0.5669, 0.7169, 0.5614, 0.7198, 0.5631, 0.7195, 0.5669, 0.7141, 0.5643, 0.7139, 0.5597, 0.7169, 0.5614, 0.7163, 0.5662, 0.7158, 0.5708, 0.7128, 0.5671, 0.7163, 0.5662, 0.7271, 0.6715, 0.7304, 0.679, 0.7212, 0.6807, 0.7203, 0.6735, 0.1201, 0.422, 0.101, 0.418, 0.1196, 0.3464, 0.1373, 0.3515, 0.7203, 0.6735, 0.7212, 0.6807, 0.7122, 0.682, 0.7136, 0.6742, 0.7226, 0.666, 0.721, 0.6706, 0.7144, 0.6713, 0.7151, 0.6669, 0.721, 0.6706, 0.7273, 0.6685, 0.7271, 0.6715, 0.7203, 0.6735, 0.721, 0.6706, 0.7203, 0.6735, 0.7136, 0.6742, 0.7144, 0.6713, 0.7236, 0.6634, 0.7306, 0.6614, 0.7294, 0.664, 0.7226, 0.666, 0.7273, 0.6685, 0.721, 0.6706, 0.7226, 0.666, 0.7294, 0.664, 0.7294, 0.664, 0.7306, 0.6614, 0.7462, 0.6571, 0.7456, 0.6588, 0.7294, 0.664, 0.7456, 0.6588, 0.7455, 0.6621, 0.7273, 0.6685, 0.7271, 0.6715, 0.7273, 0.6685, 0.7455, 0.6621, 0.7461, 0.6651, 0.7271, 0.6715, 0.7461, 0.6651, 0.7495, 0.6738, 0.7304, 0.679, 0.7198, 0.5631, 0.7331, 0.5683, 0.7326, 0.5702, 0.7195, 0.5669, 0.2966, 0.4531, 0.29, 0.5099, 0.2758, 0.5078, 0.2824, 0.4511, 0.2966, 0.4531, 0.2824, 0.4511, 0.2907, 0.3859, 0.3045, 0.388, 0.2966, 0.4531, 0.3045, 0.388, 0.3443, 0.3931, 0.3372, 0.4584, 0.2966, 0.4531, 0.3372, 0.4584, 0.3307, 0.5154, 0.29, 0.5099, 0.3372, 0.4584, 0.3443, 0.3931, 0.3705, 0.3956, 0.3639, 0.4613, 0.3639, 0.4613, 0.3705, 0.3956, 0.3977, 0.3975, 0.3917, 0.4638, 0.4062, 0.465, 0.4211, 0.4662, 0.4147, 0.5241, 0.3997, 0.5227, 0.4062, 0.465, 0.3997, 0.5227, 0.3852, 0.5214, 0.3917, 0.4638, 0.4264, 0.3989, 0.4211, 0.4662, 0.4062, 0.465, 0.4119, 0.3983, 0.4062, 0.465, 0.3917, 0.4638, 0.3977, 0.3975, 0.4119, 0.3983, 0.4368, 0.4672, 0.4305, 0.5254, 0.4147, 0.5241, 0.4211, 0.4662, 0.4368, 0.4672, 0.4536, 0.4683, 0.4473, 0.5267, 0.4305, 0.5254, 0.4583, 0.3996, 0.4536, 0.4683, 0.4368, 0.4672, 0.4417, 0.3994, 0.4368, 0.4672, 0.4211, 0.4662, 0.4264, 0.3989, 0.4417, 0.3994, 0.4536, 0.4683, 0.4583, 0.3996, 0.5496, 0.3974, 0.5488, 0.4726, 0.1303, 0.7109, 0.105, 0.7162, 0.1008, 0.647, 0.1274, 0.645, 0.5059, 0.471, 0.504, 0.5187, 0.5446, 0.5348, 0.5488, 0.4726, 0.5446, 0.5348, 0.4473, 0.5267, 0.4536, 0.4683, 0.5488, 0.4726, 0.2595, 0.4506, 0.5059, 0.471, 0.505, 0.4133, 0.2647, 0.4312, 0.5059, 0.471, 0.2595, 0.4506, 0.2559, 0.467, 0.504, 0.5187, 0.2595, 0.4506, 0.2647, 0.4312, 0.1196, 0.3464, 0.101, 0.418, 0.1201, 0.422, 0.1457, 0.427, 0.1355, 0.4854, 0.1085, 0.4816, 0.1201, 0.422, 0.1085, 0.4816, 0.08833, 0.4786, 0.101, 0.418, 0.2595, 0.4506, 0.101, 0.418, 0.08833, 0.4786, 0.2559, 0.467, 0.1608, 0.3581, 0.1457, 0.427, 0.1201, 0.422, 0.1373, 0.3515, 0.406, 0.7284, 0.392, 0.7229, 0.4054, 0.6695, 0.4206, 0.6733, 0.237, 0.444, 0.2299, 0.5006, 0.1355, 0.4854, 0.1457, 0.427, 0.2467, 0.3782, 0.2907, 0.3859, 0.2824, 0.4511, 0.237, 0.444, 0.4416, 0.1941, 0.4297, 0.1983, 0.4243, 0.1513, 0.4341, 0.146, 0.237, 0.444, 0.2824, 0.4511, 0.2758, 0.5078, 0.2299, 0.5006, 0.3405, 0.2026, 0.3258, 0.2552, 0.3141, 0.2527, 0.3308, 0.2004, 0.3693, 0.2062, 0.3405, 0.2026, 0.3533, 0.1603, 0.3761, 0.1629, 0.3258, 0.2552, 0.3405, 0.2026, 0.3693, 0.2062, 0.3597, 0.2599, 0.3885, 0.206, 0.3693, 0.2062, 0.3761, 0.1629, 0.3915, 0.1617, 0.4087, 0.2031, 0.3885, 0.206, 0.3915, 0.1617, 0.4076, 0.1576, 0.3693, 0.2062, 0.3885, 0.206, 0.3822, 0.261, 0.3597, 0.2599, 0.4159, 0.1547, 0.4243, 0.1513, 0.4297, 0.1983, 0.4191, 0.2009, 0.3885, 0.206, 0.4087, 0.2031, 0.4056, 0.26, 0.3822, 0.261, 0.4178, 0.2589, 0.4191, 0.2009, 0.4297, 0.1983, 0.4302, 0.2575, 0.4191, 0.2009, 0.4178, 0.2589, 0.4056, 0.26, 0.4087, 0.2031, 0.4341, 0.146, 0.4455, 0.1386, 0.4551, 0.1881, 0.4416, 0.1941, 0.4435, 0.2552, 0.4416, 0.1941, 0.4551, 0.1881, 0.4582, 0.2518, 0.4416, 0.1941, 0.4435, 0.2552, 0.4302, 0.2575, 0.4297, 0.1983, 0.4551, 0.1881, 0.4455, 0.1386, 0.4864, 0.1076, 0.5142, 0.1602, 0.5332, 0.2305, 0.4582, 0.2518, 0.4551, 0.1881, 0.5142, 0.1602, 0.4728, 0.2322, 0.5142, 0.1602, 0.4864, 0.1076, 0.4497, 0.1923, 0.2926, 0.3751, 0.4728, 0.2322, 0.4497, 0.1923, 0.305, 0.3632, 0.4728, 0.2322, 0.4894, 0.2856, 0.5332, 0.2305, 0.5142, 0.1602, 0.2218, 0.1445, 0.2926, 0.3751, 0.305, 0.3632, 0.2669, 0.1025, 0.2809, 0.3909, 0.2926, 0.3751, 0.2218, 0.1445, 0.1782, 0.1992, 0.2755, 0.1119, 0.2838, 0.1198, 0.2466, 0.1614, 0.2334, 0.1531, 0.2334, 0.1531, 0.2218, 0.1445, 0.2669, 0.1025, 0.2755, 0.1119, 0.1921, 0.2064, 0.2334, 0.1531, 0.2466, 0.1614, 0.2099, 0.2149, 0.2334, 0.1531, 0.1921, 0.2064, 0.1782, 0.1992, 0.2218, 0.1445, 0.3007, 0.1901, 0.2777, 0.2424, 0.2099, 0.2149, 0.2466, 0.1614, 0.2466, 0.1614, 0.2838, 0.1198, 0.3228, 0.1484, 0.3007, 0.1901, 0.3308, 0.2004, 0.3007, 0.1901, 0.3228, 0.1484, 0.3457, 0.1583, 0.3308, 0.2004, 0.3457, 0.1583, 0.3533, 0.1603, 0.3405, 0.2026, 0.2777, 0.2424, 0.3007, 0.1901, 0.3308, 0.2004, 0.3141, 0.2527, 0.3541, 0.124, 0.3596, 0.1261, 0.3533, 0.1603, 0.3457, 0.1583, 0.3596, 0.1261, 0.362, 0.1021, 0.374, 0.1057, 0.3764, 0.1288, 0.3596, 0.1261, 0.3764, 0.1288, 0.3761, 0.1629, 0.3533, 0.1603, 0.3764, 0.1288, 0.374, 0.1057, 0.3822, 0.1048, 0.3879, 0.1277, 0.3879, 0.1277, 0.3822, 0.1048, 0.3904, 0.1014, 0.3996, 0.1237, 0.4056, 0.1209, 0.4115, 0.1175, 0.4243, 0.1513, 0.4159, 0.1547, 0.4056, 0.1209, 0.4159, 0.1547, 0.4076, 0.1576, 0.3996, 0.1237, 0.3943, 0.09891, 0.3982, 0.09603, 0.4115, 0.1175, 0.4056, 0.1209, 0.4183, 0.1126, 0.4341, 0.146, 0.4243, 0.1513, 0.4115, 0.1175, 0.4183, 0.1126, 0.4261, 0.106, 0.4455, 0.1386, 0.4341, 0.146, 0.4023, 0.09227, 0.4067, 0.08743, 0.4261, 0.106, 0.4183, 0.1126, 0.4261, 0.106, 0.4067, 0.08743, 0.4199, 0.0605, 0.4508, 0.07603, 0.4213, 0.1682, 0.4497, 0.1923, 0.4864, 0.1076, 0.4508, 0.07603, 0.4864, 0.1076, 0.4455, 0.1386, 0.4261, 0.106, 0.4508, 0.07603, 0.3162, 0.3549, 0.4213, 0.1682, 0.397, 0.1564, 0.3245, 0.35, 0.4213, 0.1682, 0.3162, 0.3549, 0.305, 0.3632, 0.4497, 0.1923, 0.3162, 0.3549, 0.3245, 0.35, 0.33, 0.04685, 0.3042, 0.06907, 0.3092, 0.07788, 0.3135, 0.08617, 0.2838, 0.1198, 0.2755, 0.1119, 0.3092, 0.07788, 0.2755, 0.1119, 0.2669, 0.1025, 0.3042, 0.06907, 0.3162, 0.3549, 0.3042, 0.06907, 0.2669, 0.1025, 0.305, 0.3632, 0.332, 0.05459, 0.3335, 0.06331, 0.3135, 0.08617, 0.3092, 0.07788, 0.3135, 0.08617, 0.3335, 0.06331, 0.3473, 0.09002, 0.338, 0.114, 0.3228, 0.1484, 0.2838, 0.1198, 0.3135, 0.08617, 0.338, 0.114, 0.338, 0.114, 0.3473, 0.09002, 0.3581, 0.09988, 0.3541, 0.124, 0.3852, 0.1522, 0.397, 0.1564, 0.4199, 0.0605, 0.4049, 0.05485, 0.3541, 0.124, 0.3581, 0.09988, 0.362, 0.1021, 0.3596, 0.1261, 0.338, 0.114, 0.3541, 0.124, 0.3457, 0.1583, 0.3228, 0.1484, 0.7195, 0.5788, 0.7203, 0.5759, 0.733, 0.5769, 0.7331, 0.5794, 0.7322, 0.5849, 0.731, 0.5903, 0.7169, 0.59, 0.719, 0.5849, 0.7203, 0.5759, 0.7195, 0.5669, 0.7326, 0.5702, 0.733, 0.5769, 0.6993, 0.5677, 0.6915, 0.569, 0.6911, 0.5656, 0.6993, 0.5642, 0.7195, 0.5788, 0.7331, 0.5794, 0.7322, 0.5849, 0.719, 0.5849, 0.6997, 0.5611, 0.6915, 0.5624, 0.6914, 0.559, 0.6988, 0.5574, 0.7158, 0.5708, 0.7149, 0.5736, 0.712, 0.5704, 0.7128, 0.5671, 0.7141, 0.5643, 0.7163, 0.5662, 0.7128, 0.5671, 0.6997, 0.5611, 0.6993, 0.5642, 0.6911, 0.5656, 0.6915, 0.5624, 0.7141, 0.5643, 0.7082, 0.5615, 0.7071, 0.5573, 0.7139, 0.5597, 0.7174, 0.5778, 0.7188, 0.5751, 0.7195, 0.5788, 0.7178, 0.5684, 0.7158, 0.5708, 0.7163, 0.5662, 0.7178, 0.5684, 0.7163, 0.5662, 0.7195, 0.5669, 0.7141, 0.5643, 0.7128, 0.5671, 0.7075, 0.5646, 0.7082, 0.5615, 0.7178, 0.5684, 0.7195, 0.5669, 0.7203, 0.5759, 0.7188, 0.5751, 0.7177, 0.574, 0.7158, 0.5708, 0.7178, 0.5684, 0.7188, 0.5751, 0.6866, 0.5716, 0.6831, 0.5748, 0.6814, 0.573, 0.6821, 0.5711, 0.6858, 0.5681, 0.7117, 0.5747, 0.7145, 0.5771, 0.7145, 0.5791, 0.7115, 0.577, 0.7167, 0.5763, 0.7149, 0.5736, 0.7158, 0.5708, 0.7177, 0.574, 0.7188, 0.5751, 0.7203, 0.5759, 0.7195, 0.5788, 0.7067, 0.5749, 0.7069, 0.5725, 0.7117, 0.5747, 0.7115, 0.577, 0.6996, 0.5716, 0.7069, 0.5725, 0.7067, 0.5749, 0.6996, 0.5738, 0.7149, 0.5736, 0.7145, 0.5771, 0.7117, 0.5747, 0.712, 0.5704, 0.712, 0.5704, 0.7117, 0.5747, 0.7069, 0.5725, 0.7071, 0.5682, 0.6941, 0.5735, 0.6931, 0.5723, 0.6996, 0.5716, 0.6996, 0.5738, 0.7071, 0.5682, 0.7069, 0.5725, 0.6996, 0.5716, 0.6993, 0.5677, 0.6993, 0.5677, 0.6996, 0.5716, 0.6931, 0.5723, 0.6915, 0.569, 0.6941, 0.5735, 0.6996, 0.5738, 0.6986, 0.5786, 0.6917, 0.5764, 0.7067, 0.5749, 0.7059, 0.5804, 0.6986, 0.5786, 0.6996, 0.5738, 0.7055, 0.5862, 0.6979, 0.5844, 0.6986, 0.5786, 0.7059, 0.5804, 0.6917, 0.5764, 0.6986, 0.5786, 0.6979, 0.5844, 0.6888, 0.5816, 0.7067, 0.5749, 0.7115, 0.577, 0.711, 0.5821, 0.7059, 0.5804, 0.7145, 0.5791, 0.7141, 0.5834, 0.711, 0.5821, 0.7115, 0.577, 0.7133, 0.5866, 0.7107, 0.587, 0.711, 0.5821, 0.7141, 0.5834, 0.7059, 0.5804, 0.711, 0.5821, 0.7107, 0.587, 0.7055, 0.5862, 0.7178, 0.5798, 0.7145, 0.5791, 0.7145, 0.5771, 0.7174, 0.5778, 0.7149, 0.5736, 0.7167, 0.5763, 0.7174, 0.5778, 0.7145, 0.5771, 0.7178, 0.5798, 0.7174, 0.5778, 0.7195, 0.5788, 0.7169, 0.59, 0.7156, 0.5894, 0.7174, 0.5847, 0.719, 0.5849, 0.7141, 0.5834, 0.7174, 0.5847, 0.7156, 0.5894, 0.7133, 0.5866, 0.7174, 0.5847, 0.7178, 0.5798, 0.7195, 0.5788, 0.719, 0.5849, 0.7141, 0.5834, 0.7145, 0.5791, 0.7178, 0.5798, 0.7174, 0.5847, 0.7326, 0.5702, 0.7377, 0.5724, 0.7394, 0.5772, 0.733, 0.5769, 0.733, 0.5769, 0.7394, 0.5772, 0.74, 0.5796, 0.7331, 0.5794, 0.74, 0.5796, 0.7387, 0.5852, 0.7322, 0.5849, 0.7331, 0.5794, 0.7322, 0.5849, 0.7387, 0.5852, 0.7368, 0.5921, 0.731, 0.5903, 0.7462, 0.6571, 0.7511, 0.6587, 0.7514, 0.6596, 0.7456, 0.6588, 0.7331, 0.5683, 0.7385, 0.5717, 0.7377, 0.5724, 0.7326, 0.5702, 0.7523, 0.6617, 0.7455, 0.6621, 0.7456, 0.6588, 0.7514, 0.6596, 0.7385, 0.5717, 0.7331, 0.5683, 0.7495, 0.6738, 0.7568, 0.6705, 0.7455, 0.6621, 0.7523, 0.6617, 0.7531, 0.6639, 0.7461, 0.6651, 0.6868, 0.6587, 0.6873, 0.6378, 0.7072, 0.6324, 0.6868, 0.6587, 0.7072, 0.6324, 0.7104, 0.633, 0.7025, 0.6568, 0.6878, 0.6608, 0.7461, 0.6651, 0.7531, 0.6639, 0.7568, 0.6705, 0.7495, 0.6738, 0.6863, 0.5646, 0.683, 0.5673, 0.6834, 0.5635, 0.6866, 0.5611, 0.6911, 0.5656, 0.6915, 0.569, 0.6866, 0.5716, 0.6858, 0.5681, 0.6893, 0.575, 0.6931, 0.5723, 0.6941, 0.5735, 0.6917, 0.5764, 0.6863, 0.5646, 0.6858, 0.5681, 0.6821, 0.5711, 0.683, 0.5673, 0.6917, 0.5764, 0.6888, 0.5816, 0.6862, 0.5788, 0.6893, 0.575, 0.6915, 0.569, 0.6931, 0.5723, 0.6893, 0.575, 0.6866, 0.5716, 0.6866, 0.5716, 0.6893, 0.575, 0.6862, 0.5788, 0.6831, 0.5748, 0.7072, 0.6324, 0.6873, 0.6378, 0.6871, 0.6223, 0.7028, 0.6251, 0.7005, 0.6611, 0.6937, 0.663, 0.6878, 0.6608, 0.7025, 0.6568, 0.6937, 0.663, 0.7005, 0.6611, 0.699, 0.6642, 0.699, 0.6642, 0.7005, 0.6611, 0.7054, 0.6622, 0.7062, 0.6651, 0.7091, 0.6597, 0.7054, 0.6622, 0.7005, 0.6611, 0.7025, 0.6568, 0.7062, 0.6651, 0.7054, 0.6622, 0.7091, 0.6597, 0.7152, 0.664, 0.7409, 0.5761, 0.7609, 0.6682, 0.7619, 0.6674, 0.7416, 0.5774, 0.7424, 0.5782, 0.7629, 0.6666, 0.7638, 0.6658, 0.7433, 0.5787, 0.7385, 0.5717, 0.7568, 0.6705, 0.7609, 0.6682, 0.7409, 0.5761, 0.7514, 0.6596, 0.7541, 0.6587, 0.7554, 0.6608, 0.7523, 0.6617, 0.7609, 0.6682, 0.7568, 0.6705, 0.7531, 0.6639, 0.7566, 0.6626, 0.7619, 0.6674, 0.7609, 0.6682, 0.7566, 0.6626, 0.7573, 0.662, 0.7554, 0.6608, 0.7561, 0.6603, 0.7573, 0.662, 0.7566, 0.6626, 0.7581, 0.6614, 0.7573, 0.662, 0.7561, 0.6603, 0.7567, 0.6598, 0.7523, 0.6617, 0.7554, 0.6608, 0.7566, 0.6626, 0.7531, 0.6639, 0.7511, 0.6587, 0.7534, 0.6573, 0.7541, 0.6587, 0.7514, 0.6596, 0.7567, 0.6598, 0.7553, 0.6581, 0.7559, 0.6578, 0.7574, 0.6593, 0.7554, 0.6568, 0.7565, 0.6568, 0.757, 0.6573, 0.7559, 0.6578, 0.7541, 0.6587, 0.7534, 0.6573, 0.7541, 0.6569, 0.7547, 0.6583, 0.7547, 0.6583, 0.7561, 0.6603, 0.7554, 0.6608, 0.7541, 0.6587, 0.7547, 0.6583, 0.7553, 0.6581, 0.7567, 0.6598, 0.7561, 0.6603, 0.7588, 0.6607, 0.7581, 0.6614, 0.7567, 0.6598, 0.7574, 0.6593, 0.7559, 0.6578, 0.7553, 0.6581, 0.7547, 0.6568, 0.7554, 0.6568, 0.7553, 0.6581, 0.7547, 0.6583, 0.7541, 0.6569, 0.7547, 0.6568, 0.7587, 0.6581, 0.7574, 0.6593, 0.7559, 0.6578, 0.757, 0.6573, 0.7574, 0.6593, 0.7587, 0.6581, 0.7604, 0.6593, 0.7588, 0.6607, 0.7573, 0.662, 0.7581, 0.6614, 0.7629, 0.6666, 0.7619, 0.6674, 0.7629, 0.6666, 0.7581, 0.6614, 0.7588, 0.6607, 0.7638, 0.6658, 0.7588, 0.6607, 0.7604, 0.6593, 0.7658, 0.6639, 0.7638, 0.6658, 0.7416, 0.5774, 0.7619, 0.6674, 0.7629, 0.6666, 0.7424, 0.5782, 0.7658, 0.6639, 0.7684, 0.6603, 0.7696, 0.6607, 0.7433, 0.5787, 0.7638, 0.6658, 0.7658, 0.6639, 0.7447, 0.5792, 0.757, 0.6573, 0.7582, 0.6553, 0.7605, 0.6561, 0.7587, 0.6581, 0.7684, 0.6603, 0.7691, 0.6588, 0.7704, 0.6591, 0.7696, 0.6607, 0.7684, 0.6603, 0.7658, 0.6639, 0.7604, 0.6593, 0.7625, 0.657, 0.7691, 0.6588, 0.7684, 0.6603, 0.7625, 0.657, 0.7631, 0.6561, 0.7605, 0.6561, 0.7611, 0.6553, 0.7631, 0.6561, 0.7625, 0.657, 0.762, 0.6535, 0.7626, 0.6515, 0.7644, 0.6515, 0.764, 0.6539, 0.7587, 0.6581, 0.7605, 0.6561, 0.7625, 0.657, 0.7604, 0.6593, 0.7565, 0.6568, 0.7571, 0.6546, 0.7582, 0.6553, 0.757, 0.6573, 0.76, 0.6531, 0.7587, 0.6545, 0.7576, 0.6538, 0.7592, 0.6525, 0.7587, 0.6545, 0.76, 0.6531, 0.762, 0.6535, 0.7611, 0.6553, 0.7582, 0.6553, 0.7571, 0.6546, 0.7576, 0.6538, 0.7587, 0.6545, 0.7587, 0.6545, 0.7611, 0.6553, 0.7605, 0.6561, 0.7582, 0.6553, 0.764, 0.6539, 0.7631, 0.6561, 0.7611, 0.6553, 0.762, 0.6535, 0.7592, 0.6525, 0.7605, 0.6516, 0.7611, 0.6517, 0.76, 0.6531, 0.7626, 0.6515, 0.762, 0.6535, 0.76, 0.6531, 0.7611, 0.6517, 0.7631, 0.6561, 0.764, 0.6539, 0.7703, 0.6554, 0.7691, 0.6588, 0.7704, 0.6591, 0.7691, 0.6588, 0.7703, 0.6554, 0.7715, 0.6555, 0.764, 0.6539, 0.7644, 0.6515, 0.7708, 0.6514, 0.7703, 0.6554, 0.7703, 0.6554, 0.7708, 0.6514, 0.772, 0.6512, 0.7715, 0.6555, 0.772, 0.6512, 0.7708, 0.6514, 0.7704, 0.6471, 0.7715, 0.6467, 0.7643, 0.6491, 0.7704, 0.6471, 0.7708, 0.6514, 0.7644, 0.6515, 0.7626, 0.6515, 0.7611, 0.6517, 0.7612, 0.6501, 0.7627, 0.6496, 0.7704, 0.6471, 0.7695, 0.6453, 0.7704, 0.6449, 0.7715, 0.6467, 0.7695, 0.6453, 0.7679, 0.6441, 0.7684, 0.6437, 0.7704, 0.6449, 0.7638, 0.648, 0.7695, 0.6453, 0.7704, 0.6471, 0.7643, 0.6491, 0.7628, 0.6471, 0.7679, 0.6441, 0.7695, 0.6453, 0.7638, 0.648, 0.7627, 0.6496, 0.7623, 0.6488, 0.7638, 0.648, 0.7643, 0.6491, 0.7627, 0.6496, 0.7643, 0.6491, 0.7644, 0.6515, 0.7626, 0.6515, 0.7612, 0.6501, 0.7611, 0.6517, 0.7605, 0.6516, 0.7602, 0.6502, 0.7623, 0.6488, 0.7615, 0.648, 0.7628, 0.6471, 0.7638, 0.648, 0.7609, 0.6493, 0.7623, 0.6488, 0.7627, 0.6496, 0.7612, 0.6501, 0.7394, 0.5772, 0.7377, 0.5724, 0.7385, 0.5717, 0.7409, 0.5761, 0.7604, 0.6486, 0.7615, 0.648, 0.7623, 0.6488, 0.7609, 0.6493, 0.7612, 0.6501, 0.7602, 0.6502, 0.76, 0.6494, 0.7609, 0.6493, 0.7609, 0.6493, 0.76, 0.6494, 0.7598, 0.6488, 0.7604, 0.6486, 0.7409, 0.5761, 0.7416, 0.5774, 0.74, 0.5796, 0.7394, 0.5772, 0.7433, 0.5787, 0.7427, 0.5804, 0.7416, 0.5802, 0.7424, 0.5782, 0.7424, 0.5782, 0.7416, 0.5802, 0.74, 0.5796, 0.7416, 0.5774, 0.7433, 0.5787, 0.7447, 0.5792, 0.7445, 0.5803, 0.7427, 0.5804, 0.7406, 0.5848, 0.7416, 0.5802, 0.7427, 0.5804, 0.7422, 0.5843, 0.74, 0.5796, 0.7416, 0.5802, 0.7406, 0.5848, 0.7387, 0.5852, 0.7445, 0.5803, 0.7451, 0.5831, 0.7422, 0.5843, 0.7427, 0.5804, 0.7422, 0.588, 0.7422, 0.5843, 0.7451, 0.5831, 0.7457, 0.5862, 0.7422, 0.5843, 0.7422, 0.588, 0.74, 0.5896, 0.7406, 0.5848, 0.7406, 0.5848, 0.74, 0.5896, 0.7368, 0.5921, 0.7387, 0.5852, 0.741, 0.5921, 0.74, 0.5896, 0.7422, 0.588, 0.7422, 0.5905, 0.7368, 0.5921, 0.74, 0.5896, 0.741, 0.5921, 0.7393, 0.595, 0.7457, 0.5862, 0.7444, 0.5899, 0.7422, 0.5905, 0.7422, 0.588, 0.7422, 0.5905, 0.7444, 0.5899, 0.7435, 0.5924, 0.741, 0.5921, 0.741, 0.5921, 0.7435, 0.5924, 0.7427, 0.5956, 0.7393, 0.595, 0.7152, 0.664, 0.7091, 0.6597, 0.7172, 0.6341, 0.7239, 0.634, 0.7091, 0.6597, 0.7025, 0.6568, 0.7104, 0.633, 0.7172, 0.6341, 0.7463, 0.6497, 0.735, 0.6181, 0.753, 0.6454, 0.7462, 0.6571, 0.7306, 0.6614, 0.732, 0.6273, 0.735, 0.6181, 0.7463, 0.6497, 0.7507, 0.6512, 0.7507, 0.6512, 0.7463, 0.6497, 0.753, 0.6454, 0.7236, 0.6634, 0.7152, 0.664, 0.7239, 0.634, 0.7291, 0.6318, 0.7306, 0.6614, 0.7236, 0.6634, 0.7291, 0.6318, 0.732, 0.6273, 0.6995, 0.5944, 0.7071, 0.5945, 0.708, 0.5967, 0.7003, 0.5972, 0.6995, 0.5944, 0.6979, 0.5844, 0.7055, 0.5862, 0.7071, 0.5945, 0.6909, 0.5976, 0.6909, 0.5939, 0.6995, 0.5944, 0.7003, 0.5972, 0.6979, 0.5844, 0.6995, 0.5944, 0.6909, 0.5939, 0.6888, 0.5816, 0.7066, 0.607, 0.6991, 0.6075, 0.6909, 0.5976, 0.7003, 0.5972, 0.7003, 0.5972, 0.708, 0.5967, 0.7141, 0.6049, 0.7066, 0.607, 0.7124, 0.5928, 0.7156, 0.5894, 0.7169, 0.59, 0.7134, 0.5942, 0.7134, 0.5942, 0.708, 0.5967, 0.7071, 0.5945, 0.7124, 0.5928, 0.7107, 0.587, 0.7124, 0.5928, 0.7071, 0.5945, 0.7055, 0.5862, 0.7124, 0.5928, 0.7107, 0.587, 0.7133, 0.5866, 0.7156, 0.5894, 0.7145, 0.6267, 0.7066, 0.607, 0.7141, 0.6049, 0.7213, 0.6137, 0.7211, 0.6182, 0.7216, 0.627, 0.7145, 0.6267, 0.7069, 0.6258, 0.6991, 0.6075, 0.7066, 0.607, 0.7172, 0.6341, 0.7145, 0.6267, 0.7216, 0.627, 0.7239, 0.634, 0.7069, 0.6258, 0.7145, 0.6267, 0.7172, 0.6341, 0.7104, 0.633, 0.7291, 0.6318, 0.7286, 0.627, 0.732, 0.6273, 0.7286, 0.627, 0.7291, 0.6318, 0.7239, 0.634, 0.7216, 0.627, 0.7405, 0.614, 0.735, 0.6181, 0.7315, 0.614, 0.7304, 0.6181, 0.7315, 0.614, 0.735, 0.6181, 0.7304, 0.6181, 0.7211, 0.6182, 0.7213, 0.6137, 0.7315, 0.614, 0.7286, 0.627, 0.7216, 0.627, 0.7211, 0.6182, 0.7304, 0.6181, 0.7104, 0.633, 0.7072, 0.6324, 0.7028, 0.6251, 0.7069, 0.6258, 0.6991, 0.6075, 0.7069, 0.6258, 0.7028, 0.6251, 0.695, 0.6081, 0.6894, 0.6009, 0.6857, 0.5987, 0.6909, 0.5976, 0.6894, 0.6009, 0.6909, 0.5976, 0.6991, 0.6075, 0.695, 0.6081, 0.6831, 0.5748, 0.6862, 0.5788, 0.6842, 0.5802, 0.6842, 0.5802, 0.6862, 0.5788, 0.6888, 0.5816, 0.6863, 0.5862, 0.6842, 0.5802, 0.6888, 0.5816, 0.6888, 0.5816, 0.6909, 0.5939, 0.6863, 0.5862, 0.6909, 0.5939, 0.6872, 0.5936, 0.6863, 0.5862, 0.6872, 0.5936, 0.6909, 0.5939, 0.6909, 0.5976, 0.6857, 0.5987, 0.6872, 0.5936, 0.6909, 0.5976, 0.7222, 0.599, 0.7141, 0.6049, 0.708, 0.5967, 0.7134, 0.5942, 0.7169, 0.59, 0.731, 0.5903, 0.7222, 0.599, 0.7134, 0.5942, 0.7368, 0.5921, 0.7293, 0.6029, 0.7222, 0.599, 0.731, 0.5903, 0.7293, 0.6029, 0.7213, 0.6137, 0.7141, 0.6049, 0.7222, 0.599, 0.7368, 0.5921, 0.7393, 0.595, 0.7353, 0.6041, 0.7293, 0.6029, 0.7427, 0.5956, 0.7416, 0.6045, 0.7353, 0.6041, 0.7393, 0.595, 0.7405, 0.614, 0.7315, 0.614, 0.7353, 0.6041, 0.7416, 0.6045, 0.7293, 0.6029, 0.7353, 0.6041, 0.7315, 0.614, 0.7213, 0.6137, 0.7684, 0.6437, 0.7679, 0.6441, 0.7626, 0.6437, 0.7615, 0.6436, 0.7597, 0.6443, 0.753, 0.6454, 0.7615, 0.6436, 0.7628, 0.6471, 0.7595, 0.646, 0.7626, 0.6437, 0.7679, 0.6441, 0.7626, 0.6437, 0.7597, 0.6443, 0.7615, 0.6436, 0.7597, 0.6443, 0.7581, 0.6455, 0.753, 0.6454, 0.7597, 0.6443, 0.7626, 0.6437, 0.7595, 0.646, 0.7581, 0.6455, 0.7584, 0.6468, 0.7568, 0.6467, 0.7581, 0.6455, 0.7595, 0.646, 0.7581, 0.6455, 0.7568, 0.6467, 0.753, 0.6454, 0.7547, 0.6568, 0.7541, 0.6569, 0.7526, 0.6501, 0.754, 0.6508, 0.7526, 0.6501, 0.7507, 0.6512, 0.753, 0.6454, 0.7462, 0.6571, 0.7507, 0.6512, 0.7534, 0.6573, 0.7511, 0.6587, 0.7551, 0.6523, 0.7554, 0.6568, 0.7547, 0.6568, 0.754, 0.6508, 0.7576, 0.6538, 0.7571, 0.6546, 0.7551, 0.6523, 0.7557, 0.651, 0.7551, 0.6523, 0.754, 0.6508, 0.7546, 0.6489, 0.7557, 0.651, 0.754, 0.6508, 0.7526, 0.6501, 0.753, 0.6454, 0.7546, 0.6489, 0.7554, 0.6568, 0.7551, 0.6523, 0.7571, 0.6546, 0.7565, 0.6568, 0.7595, 0.646, 0.7628, 0.6471, 0.7615, 0.648, 0.7584, 0.6468, 0.7582, 0.6474, 0.7604, 0.6486, 0.7598, 0.6488, 0.7575, 0.6479, 0.7575, 0.6479, 0.753, 0.6454, 0.7568, 0.6467, 0.7582, 0.6474, 0.7568, 0.6467, 0.7584, 0.6468, 0.7582, 0.6474, 0.7575, 0.6479, 0.7568, 0.6467, 0.7576, 0.6538, 0.7557, 0.651, 0.7579, 0.6503, 0.7592, 0.6525, 0.7579, 0.6503, 0.7557, 0.651, 0.7546, 0.6489, 0.7575, 0.649, 0.7575, 0.649, 0.7546, 0.6489, 0.753, 0.6454, 0.7575, 0.6479, 0.7575, 0.649, 0.76, 0.6494, 0.7602, 0.6502, 0.7579, 0.6503, 0.7598, 0.6488, 0.76, 0.6494, 0.7575, 0.649, 0.7575, 0.6479, 0.7592, 0.6525, 0.7579, 0.6503, 0.7602, 0.6502, 0.7605, 0.6516, 0.3742, 0.0826, 0.3703, 0.08263, 0.3814, 0.08013, 0.7757, 0.4618, 0.6894, 0.6009, 0.695, 0.6081, 0.7756, 0.4703, 0.712, 0.5704, 0.7071, 0.5682, 0.7075, 0.5646, 0.7128, 0.5671, 0.3905, 0.07495, 0.3936, 0.07634, 0.3966, 0.07859, 0.3936, 0.08219, 0.3905, 0.0798, 0.7167, 0.5763, 0.7177, 0.574, 0.7188, 0.5751, 0.7174, 0.5778, 0.735, 0.6181, 0.732, 0.6273, 0.7286, 0.627, 0.7304, 0.6181, 0.7541, 0.6569, 0.7534, 0.6573, 0.7507, 0.6512, 0.7526, 0.6501, 0.7584, 0.6468, 0.7615, 0.648, 0.7604, 0.6486, 0.7582, 0.6474])
me_banana.materials.append(mat_banana)
me_banana.use_remesh_preserve_volume = False
me_banana.use_remesh_preserve_attributes = False
me_banana.use_mirror_vertex_groups = False
me_banana.update()

# ---- objects
ob_banana = bpy.data.objects.new('Banana', me_banana)

# ---- transforms, parenting, visibility, modifiers, constraints
ob_banana.location = (0.0, 0.0, 0.0)
ob_banana.lineart.crease_threshold = 0.0

# ---- collection membership
col_collection_1.objects.link(ob_banana)

# ---- scene / render settings (as saved in the file)
scene.frame_start = 1; scene.frame_end = 250; scene.frame_set(1)
scene.render.engine = 'CYCLES'
scene.render.image_settings.color_mode = 'RGB'
scene.render.image_settings.compression = 90
scene.render.resolution_x = 1280
scene.render.resolution_y = 720
scene.render.resolution_percentage = 60
scene.render.dither_intensity = 0.0
scene.render.bake_margin = 2
scene.render.bake_bias = 0.0
scene.cycles.use_denoising = False
scene.cycles.samples = 10
scene.cycles.sampling_pattern = 'TABULATED_SOBOL'
scene.cycles.light_sampling_threshold = 0.0
scene.cycles.use_adaptive_sampling = False
scene.cycles.use_light_tree = False
scene.cycles.blur_glossy = 0.0
scene.cycles.volume_bounces = 1
scene.cycles.pixel_filter_type = 'GAUSSIAN'
scene.cycles.sample_clamp_indirect = 0.0
scene.view_settings.view_transform = 'Standard'
bpy.context.view_layer.update()

# ---- added for rendering (the .blend has no active camera): camera
cam_auto = bpy.data.cameras.new('AutoCamera')
cam_auto.lens = 50.0
cam_auto.sensor_width = 36.0
cam_auto.clip_end = 1000.0
ob_auto_camera = bpy.data.objects.new('AutoCamera', cam_auto)
scene.collection.objects.link(ob_auto_camera)
ob_auto_camera.location = (0.202944, -0.252935, 0.180223)
ob_auto_camera.rotation_euler = (1.09748, -7.21219e-08, 0.694738)
scene.camera = ob_auto_camera
bpy.context.view_layer.update()
